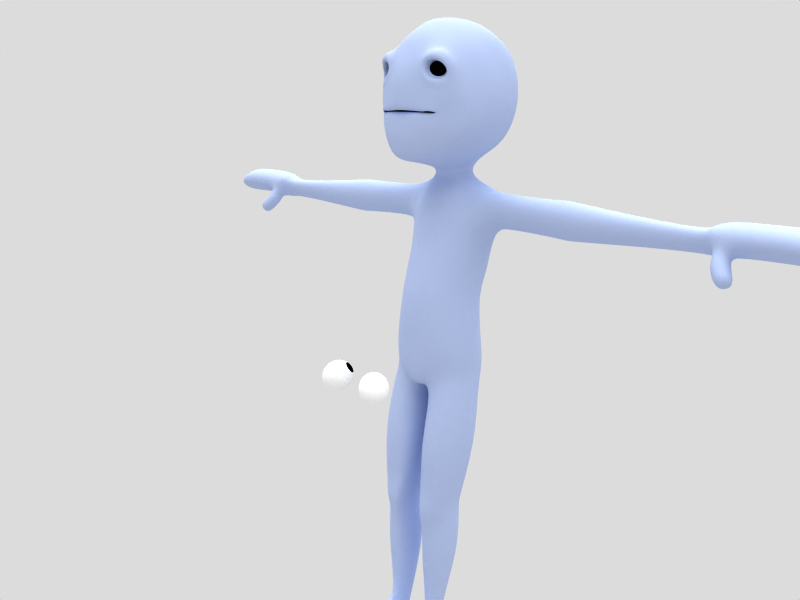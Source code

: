 # Source: Lolman.blend  (saved by Blender 2.42.0; exported with 4.5.12 LTS)
import bpy
from mathutils import Matrix  # noqa: F401  (used for matrix-valued properties, if any)

bpy.ops.wm.read_factory_settings(use_empty=True)
scene = bpy.context.scene
scene.name = 'Scene'

# ---- collections
col_collection_1 = bpy.data.collections.new('Collection 1'); scene.collection.children.link(col_collection_1)
col_collection_2 = bpy.data.collections.new('Collection 2'); scene.collection.children.link(col_collection_2)
col_collection_3 = bpy.data.collections.new('Collection 3'); scene.collection.children.link(col_collection_3)
col_collection_5 = bpy.data.collections.new('Collection 5'); scene.collection.children.link(col_collection_5)
col_collection_20 = bpy.data.collections.new('Collection 20'); scene.collection.children.link(col_collection_20)

# ---- materials (node trees are filled in below, after node groups)
mat_material = bpy.data.materials.new('Material')
mat_material.alpha_threshold = 0.0
mat_material.diffuse_color = (0.702, 0.7647, 0.9176, 1.0)
mat_material.roughness = 0.0
mat_material.specular_intensity = 0.0
mat_material.line_color = (0.0, 0.0, 0.0, 1.0)
mat_pupil = bpy.data.materials.new('Pupil')
mat_pupil.alpha_threshold = 0.0
mat_pupil.preview_render_type = 'FLAT'
mat_pupil.diffuse_color = (0.0, 0.0, 0.0, 1.0)
mat_pupil.roughness = 0.5
mat_pupil.specular_intensity = 0.0
mat_pupil.line_color = (0.0, 0.0, 0.0, 1.0)
mat_eye = bpy.data.materials.new('Eye')
mat_eye.alpha_threshold = 0.0
mat_eye.preview_render_type = 'FLAT'
mat_eye.diffuse_color = (1.0, 1.0, 1.0, 1.0)
mat_eye.roughness = 0.5
mat_eye.line_color = (0.0, 0.0, 0.0, 1.0)

# ---- material node trees

# ---- world
world_world = bpy.data.worlds.new('World'); scene.world = world_world
world_world.color = (0.8627, 0.8627, 0.8627)
world_world.use_sun_shadow = False
world_world.sun_shadow_jitter_overblur = 0.0
world_world.cycles.sampling_method = 'MANUAL'
world_world.cycles.sample_map_resolution = 256

# ---- cameras
cam_camera_001 = bpy.data.cameras.new('Camera.001')
cam_camera_001.passepartout_alpha = 0.2
cam_camera_001.clip_end = 100.0
cam_camera_001.lens = 35.0
cam_camera_001.show_passepartout = False
cam_camera_001.show_safe_areas = True
cam_camera_001.dof.focus_distance = 0.0
cam_camera_001.dof.aperture_fstop = 128.0

# ---- lights
light_lamp = bpy.data.lights.new('Lamp', 'SUN')
light_lamp.transmission_factor = 0.0
light_lamp.angle = 1.571
light_lamp.energy = 1.473
light_lamp.shadow_buffer_clip_start = 0.5
light_lamp.shadow_soft_size = 1.0
light_lamp.shadow_cascade_max_distance = 1000.0
light_lamp.cycles.use_multiple_importance_sampling = False
light_lamp_001 = bpy.data.lights.new('Lamp.001', 'SUN')
light_lamp_001.transmission_factor = 0.0
light_lamp_001.angle = 1.571
light_lamp_001.energy = 0.5348
light_lamp_001.shadow_buffer_clip_start = 0.5
light_lamp_001.shadow_soft_size = 1.0
light_lamp_001.shadow_cascade_max_distance = 1000.0
light_lamp_001.cycles.use_multiple_importance_sampling = False
light_lamp_002 = bpy.data.lights.new('Lamp.002', 'POINT')
light_lamp_002.transmission_factor = 0.0
light_lamp_002.energy = 76.35
light_lamp_002.shadow_buffer_clip_start = 0.5
light_lamp_002.shadow_soft_size = 1.0
light_lamp_002.shadow_maximum_resolution = 0.006
light_lamp_002.use_absolute_resolution = True
light_lamp_002.cycles.use_multiple_importance_sampling = False

# ---- meshes
me_plane = bpy.data.meshes.new('Plane')
me_plane.from_pydata([(0.8065, -0.3417, 0.3146), (-0.8065, -0.3417, 0.3146), (0.9221, -0.3059, 0.2652), (-0.9221, -0.3059, 0.2652), (0.0, -0.3241, 0.4234), (1.717, -0.3738, -0.2318), (-1.717, -0.3738, -0.2318), (0.0, -0.3158, 0.6344), (0.9356, -1.442, 0.1694), (-0.9356, -1.442, 0.1694), (0.0, -1.434, 0.3987), (0.7441, 0.8357, 0.3582), (-0.7441, 0.8357, 0.3582), (2.174, -0.08024, -0.7511), (-2.174, -0.08024, -0.7511), (0.0, 0.831, 0.7119), (0.0, -1.837, 0.2841), (0.8815, -1.864, 0.07629), (-0.8815, -1.864, 0.07629), (0.7144, 1.593, 0.3146), (-0.7144, 1.593, 0.3146), (2.443, 0.06515, -1.29), (-2.443, 0.06515, -1.29), (0.0, 1.567, 0.5382), (0.8076, -2.443, -0.145), (-0.8076, -2.443, -0.145), (0.0, -2.584, 0.07552), (2.794, 0.0846, -1.906), (-2.794, 0.0846, -1.906), (0.9698, 2.512, -0.08423), (-0.9698, 2.512, -0.08423), (0.0, 2.576, 0.09754), (1.423, -0.401, 0.07426), (-1.423, -0.401, 0.07426), (1.88, 0.3722, -0.2561), (-1.88, 0.3722, -0.2561), (2.236, 0.5554, -0.6006), (-2.236, 0.5554, -0.6006), (2.231, 1.578, -1.038), (-2.231, 1.578, -1.038), (1.304, -0.3335, 0.002711), (-1.304, -0.3335, 0.002711), (1.756, -0.8273, -0.3449), (-1.756, -0.8273, -0.3449), (2.06, -1.051, -0.6864), (-2.06, -1.051, -0.6864), (2.316, -1.503, -1.218), (-2.316, -1.503, -1.218), (0.9769, -2.48, -1.18), (-0.9769, -2.48, -1.18), (0.0, -2.562, -0.926), (0.6731, 3.188, -0.3618), (-0.6731, 3.188, -0.3618), (0.0, 3.206, -0.2923), (2.347, 1.971, -1.671), (-2.347, 1.971, -1.671), (2.967, 0.341, -2.429), (-2.967, 0.341, -2.429), (2.312, -1.599, -1.839), (-2.312, -1.599, -1.839), (0.608, -2.594, -2.737), (-0.608, -2.594, -2.737), (0.0, -2.717, -2.668), (0.5334, 3.929, -1.336), (-0.5334, 3.929, -1.336), (0.0, 3.963, -1.206), (2.515, 2.362, -2.298), (-2.515, 2.362, -2.298), (3.17, 0.4077, -3.343), (-3.17, 0.4077, -3.343), (2.385, -1.793, -2.884), (-2.385, -1.793, -2.884), (1.115, -0.3714, 0.1945), (-1.115, -0.3714, 0.1945), (1.316, 0.6262, 0.1487), (-1.316, 0.6262, 0.1487), (1.259, 0.6278, 0.2441), (-1.259, 0.6278, 0.2441), (1.769, 2.476, -0.6397), (-1.769, 2.476, -0.6397), (1.668, 2.763, -0.9205), (-1.668, 2.763, -0.9205), (1.627, 3.333, -1.765), (-1.627, 3.333, -1.765), (1.127, 1.586, -0.05245), (-1.127, 1.586, -0.05245), (1.228, 1.931, -0.281), (-1.228, 1.931, -0.281), (1.697, 1.248, -0.4671), (-1.697, 1.248, -0.4671), (1.792, 1.572, -0.6582), (-1.792, 1.572, -0.6582), (1.376, 1.227, -0.1362), (-1.376, 1.227, -0.1362), (1.548, 1.916, -0.5001), (-1.548, 1.916, -0.5001), (1.306, 1.933, 0.2836), (-1.306, 1.933, 0.2836), (1.024, 1.56, 0.1827), (-1.024, 1.56, 0.1827), (1.924, 1.142, -0.382), (-1.924, 1.142, -0.382), (2.028, 1.513, -0.331), (-2.028, 1.513, -0.331), (1.381, 1.01, 0.145), (-1.381, 1.01, 0.145), (1.903, 1.818, 0.1431), (-1.903, 1.818, 0.1431), (1.139, 2.199, 0.3267), (-1.139, 2.199, 0.3267), (0.8693, 1.576, 0.2487), (-0.8693, 1.576, 0.2487), (2.043, 0.9549, -0.4424), (-2.043, 0.9549, -0.4424), (2.201, 1.568, -0.6602), (-2.201, 1.568, -0.6602), (1.362, 0.8985, 0.2766), (-1.362, 0.8985, 0.2766), (1.836, 2.487, -0.1769), (-1.836, 2.487, -0.1769), (0.9891, -2.278, -3.812), (-0.9891, -2.278, -3.812), (0.8632, 4.245, -3.092), (-0.8632, 4.245, -3.092), (0.0, 4.271, -2.644), (2.631, 2.788, -3.778), (-2.631, 2.788, -3.778), (2.919, 0.6801, -4.313), (-2.919, 0.6801, -4.313), (2.385, -1.502, -4.031), (-2.385, -1.502, -4.031), (1.927, 3.758, -3.43), (-1.927, 3.758, -3.43), (0.6878, -1.899, -5.035), (-0.6878, -1.899, -5.035), (0.0, -2.026, -5.274), (0.6941, 3.856, -4.137), (-0.6941, 3.856, -4.137), (0.0, 3.81, -4.541), (2.077, 2.553, -5.517), (-2.077, 2.553, -5.517), (2.333, 0.7633, -5.872), (-2.333, 0.7633, -5.872), (1.826, -1.111, -5.663), (-1.826, -1.111, -5.663), (1.514, 3.358, -4.862), (-1.514, 3.358, -4.862), (0.0, 2.327, -6.685), (0.0, 0.462, -6.926), (0.0, -1.563, -6.377), (0.0, 3.331, -5.682), (0.9054, -0.9655, -4.188), (-0.9054, -0.9655, -4.188), (0.0, -0.9886, -4.026), (0.824, -0.6139, -4.21), (-0.824, -0.6139, -4.21), (0.0, -0.6627, -3.9), (1.662, -0.9019, -4.546), (-1.662, -0.9019, -4.546), (1.569, -0.5762, -4.425), (-1.569, -0.5762, -4.425), (1.298, -0.9709, -4.456), (-1.298, -0.9709, -4.456), (1.173, -0.6, -4.318), (-1.173, -0.6, -4.318), (0.0, -0.6444, -1.8), (0.9221, -0.6261, -1.958), (-0.9221, -0.6261, -1.958), (0.7448, 0.1993, -1.902), (-0.7448, 0.1993, -1.902), (0.0, 0.07904, -1.684), (1.711, -0.221, -2.455), (-1.711, -0.221, -2.455), (1.532, 0.1265, -2.211), (-1.532, 0.1265, -2.211), (1.327, -0.4332, -2.221), (-1.327, -0.4332, -2.221), (1.156, 0.1832, -2.013), (-1.156, 0.1832, -2.013), (0.9291, -1.05, 0.2154), (-0.9291, -1.05, 0.2154), (0.0, -1.055, 0.4106), (0.7804, 0.01613, 0.3373), (-0.7804, 0.01613, 0.3373), (1.904, -0.2273, -0.5019), (-1.904, -0.2273, -0.5019), (0.0, 0.07381, 0.6747), (1.603, -0.07844, -0.09752), (-1.603, -0.07844, -0.09752), (1.55, -0.6381, -0.1781), (-1.55, -0.6381, -0.1781), (1.226, 0.004253, 0.1707), (-1.226, 0.004253, 0.1707), (0.0, -0.3241, 0.06768), (0.9221, -0.3059, -0.09055), (-0.9221, -0.3059, -0.09055), (0.7945, -0.3082, -0.04004), (-0.7945, -0.3082, -0.04004), (0.0, -0.3057, 0.2635), (1.711, -0.221, -0.5876), (-1.711, -0.221, -0.5876), (1.452, -0.03831, -0.2914), (-1.452, -0.03831, -0.2914), (1.304, -0.3335, -0.353), (-1.304, -0.3335, -0.353), (1.119, -0.3356, -0.1588), (-1.119, -0.3356, -0.1588), (0.5427, -3.009, -3.182), (-0.5427, -3.009, -3.182), (0.0, -3.069, -3.13), (0.7828, -2.91, -3.758), (-0.7828, -2.91, -3.758), (0.6701, -2.808, -4.158), (-0.6701, -2.808, -4.158), (0.0, -2.826, -4.341), (0.7841, -2.395, -3.272), (-0.7841, -2.395, -3.272), (0.0, 4.117, -1.925), (0.6983, 4.087, -2.214), (-0.6983, 4.087, -2.214), (2.573, 2.575, -3.038), (-2.573, 2.575, -3.038), (3.045, 0.5439, -3.828), (-3.045, 0.5439, -3.828), (2.385, -1.648, -3.457), (-2.385, -1.648, -3.457), (1.777, 3.546, -2.597), (-1.777, 3.546, -2.597), (0.7018, -2.956, -3.436), (-0.7018, -2.956, -3.436), (0.7304, -3.783, -2.536), (-0.7304, -3.783, -2.536), (0.0, -3.759, -2.507), (1.834, -3.162, -4.12), (-1.834, -3.162, -4.12), (1.322, -3.506, -4.987), (-1.322, -3.506, -4.987), (0.0, -3.177, -5.058), (1.488, -3.767, -3.22), (-1.488, -3.767, -3.22), (0.7954, -4.895, -2.288), (-0.7954, -4.895, -2.288), (0.0, -4.794, -2.116), (1.355, -4.827, -2.738), (-1.355, -4.827, -2.738), (1.787, -4.598, -5.278), (-1.787, -4.598, -5.278), (1.739, -4.702, -2.979), (-1.739, -4.702, -2.979), (0.9676, -4.57, -5.644), (-0.9676, -4.57, -5.644), (0.0, -4.912, -5.671), (1.07, -5.495, -5.596), (-1.07, -5.495, -5.596), (0.0, -5.764, -5.711), (2.08, -5.489, -5.126), (-2.08, -5.489, -5.126), (1.407, -5.864, -2.721), (-1.407, -5.864, -2.721), (1.879, -5.567, -3.175), (-1.879, -5.567, -3.175), (0.687, -5.86, -2.132), (-0.687, -5.86, -2.132), (0.0, -5.847, -1.972), (0.0, -6.653, -5.603), (0.7848, -6.507, -5.466), (-0.7848, -6.507, -5.466), (1.78, -6.453, -5.293), (-1.78, -6.453, -5.293), (1.743, -6.674, -3.075), (-1.743, -6.674, -3.075), (1.352, -6.688, -2.601), (-1.352, -6.688, -2.601), (0.0, -6.8, -1.887), (0.7095, -6.728, -1.917), (-0.7095, -6.728, -1.917), (2.287, -6.007, -4.326), (-2.287, -6.007, -4.326), (2.064, -6.682, -4.242), (-2.064, -6.682, -4.242), (2.655, -3.607, -4.125), (-2.655, -3.607, -4.125), (2.577, -3.773, -4.74), (-2.577, -3.773, -4.74), (2.577, -3.863, -3.435), (-2.577, -3.863, -3.435), (2.732, -4.537, -5.0), (-2.732, -4.537, -5.0), (2.73, -4.612, -3.392), (-2.73, -4.612, -3.392), (2.879, -5.104, -4.91), (-2.879, -5.104, -4.91), (2.874, -5.257, -3.885), (-2.874, -5.257, -3.885), (2.889, -5.255, -4.413), (-2.889, -5.255, -4.413), (5.768, -3.817, -4.744), (-5.768, -3.817, -4.744), (5.866, -3.626, -4.133), (-5.866, -3.626, -4.133), (5.809, -3.977, -3.482), (-5.809, -3.977, -3.482), (5.927, -4.586, -5.018), (-5.927, -4.586, -5.018), (5.96, -4.702, -3.424), (-5.96, -4.702, -3.424), (6.075, -5.177, -4.929), (-6.075, -5.177, -4.929), (6.088, -5.447, -3.94), (-6.088, -5.447, -3.94), (6.064, -5.367, -4.435), (-6.064, -5.367, -4.435), (6.27, -3.578, -4.126), (-6.27, -3.578, -4.126), (6.167, -3.779, -4.769), (-6.167, -3.779, -4.769), (6.235, -4.026, -3.519), (-6.235, -4.026, -3.519), (6.334, -4.587, -5.057), (-6.334, -4.587, -5.057), (6.436, -4.68, -3.475), (-6.436, -4.68, -3.475), (6.49, -5.208, -4.964), (-6.49, -5.208, -4.964), (6.504, -5.491, -3.924), (-6.504, -5.491, -3.924), (6.478, -5.407, -4.444), (-6.478, -5.407, -4.444), (6.556, -3.806, -4.763), (-6.556, -3.806, -4.763), (6.658, -3.607, -4.128), (-6.658, -3.607, -4.128), (6.61, -3.979, -3.527), (-6.61, -3.979, -3.527), (6.721, -4.604, -5.047), (-6.721, -4.604, -5.047), (6.755, -4.724, -3.391), (-6.755, -4.724, -3.391), (6.875, -5.218, -4.955), (-6.875, -5.218, -4.955), (6.889, -5.498, -3.928), (-6.889, -5.498, -3.928), (6.863, -5.415, -4.442), (-6.863, -5.415, -4.442), (10.22, -3.996, -4.172), (-10.22, -3.996, -4.172), (10.15, -4.128, -4.593), (-10.15, -4.128, -4.593), (10.17, -4.189, -3.694), (-10.17, -4.189, -3.694), (10.26, -4.657, -4.781), (-10.26, -4.657, -4.781), (10.29, -4.737, -3.683), (-10.29, -4.737, -3.683), (10.37, -5.064, -4.72), (-10.37, -5.064, -4.72), (10.37, -5.25, -4.039), (-10.37, -5.25, -4.039), (10.36, -5.195, -4.38), (-10.36, -5.195, -4.38), (12.93, -4.273, -4.518), (-12.93, -4.273, -4.518), (12.98, -4.17, -4.191), (-12.98, -4.17, -4.191), (12.95, -4.321, -3.82), (-12.95, -4.321, -3.82), (13.02, -4.684, -4.664), (-13.02, -4.684, -4.664), (13.03, -4.746, -3.812), (-13.03, -4.746, -3.812), (13.1, -5.0, -4.617), (-13.1, -5.0, -4.617), (13.1, -5.143, -4.088), (-13.1, -5.143, -4.088), (13.09, -5.101, -4.353), (-13.09, -5.101, -4.353), (13.2, -3.847, -4.088), (-13.2, -3.847, -4.088), (13.11, -4.054, -4.916), (-13.11, -4.054, -4.916), (13.13, -4.127, -3.15), (-13.13, -4.127, -3.15), (13.24, -4.686, -5.286), (-13.24, -4.686, -5.286), (13.44, -4.76, -3.21), (-13.44, -4.76, -3.21), (13.36, -5.172, -5.166), (-13.36, -5.172, -5.166), (13.51, -5.17, -3.814), (-13.51, -5.17, -3.814), (13.36, -5.328, -4.498), (-13.36, -5.328, -4.498), (13.81, -4.006, -4.916), (-13.81, -4.006, -4.916), (13.91, -3.593, -4.083), (-13.91, -3.593, -4.083), (13.83, -4.093, -3.149), (-13.83, -4.093, -3.149), (13.94, -4.653, -5.286), (-13.94, -4.653, -5.286), (14.12, -4.776, -3.192), (-14.12, -4.776, -3.192), (14.06, -5.139, -5.166), (-14.06, -5.139, -5.166), (14.11, -5.103, -3.984), (-14.11, -5.103, -3.984), (14.09, -5.116, -4.517), (-14.09, -5.116, -4.517), (16.58, -3.609, -4.088), (-16.58, -3.609, -4.088), (16.53, -3.856, -5.014), (-16.53, -3.856, -5.014), (16.54, -4.027, -3.152), (-16.54, -4.027, -3.152), (16.61, -4.654, -5.291), (-16.61, -4.654, -5.291), (16.61, -4.742, -3.133), (-16.61, -4.742, -3.133), (16.66, -5.141, -5.17), (-16.66, -5.141, -5.17), (16.62, -4.992, -3.813), (-16.62, -4.992, -3.813), (16.62, -5.125, -4.524), (-16.62, -5.125, -4.524), (17.73, -4.075, -4.874), (-17.73, -4.075, -4.874), (17.77, -3.895, -4.128), (-17.77, -3.895, -4.128), (17.6, -4.402, -3.283), (-17.6, -4.402, -3.283), (17.67, -4.689, -5.078), (-17.67, -4.689, -5.078), (17.66, -4.792, -3.233), (-17.66, -4.792, -3.233), (17.67, -5.11, -4.962), (-17.67, -5.11, -4.962), (17.75, -5.27, -4.007), (-17.75, -5.27, -4.007), (17.74, -5.128, -4.645), (-17.74, -5.128, -4.645), (14.19, -5.467, -3.844), (-14.19, -5.467, -3.844), (14.18, -5.104, -2.934), (-14.18, -5.104, -2.934), (13.55, -5.702, -3.606), (-13.55, -5.702, -3.606), (13.41, -5.269, -2.902), (-13.41, -5.269, -2.902), (13.59, -5.665, -2.683), (-13.59, -5.665, -2.683), (13.77, -6.063, -3.401), (-13.77, -6.063, -3.401), (14.31, -5.365, -2.753), (-14.31, -5.365, -2.753), (14.34, -5.716, -3.669), (-14.34, -5.716, -3.669), (14.62, -6.21, -3.336), (-14.62, -6.21, -3.336), (14.59, -5.902, -2.534), (-14.59, -5.902, -2.534), (14.12, -6.514, -3.101), (-14.12, -6.514, -3.101), (13.96, -6.165, -2.473), (-13.96, -6.165, -2.473), (0.0, -7.868, -5.322), (0.7005, -7.714, -5.32), (-0.7005, -7.714, -5.32), (1.794, -7.654, -5.201), (-1.794, -7.654, -5.201), (1.739, -7.768, -3.097), (-1.739, -7.768, -3.097), (1.349, -7.804, -2.43), (-1.349, -7.804, -2.43), (0.0, -7.95, -1.555), (0.8653, -7.957, -1.814), (-0.8653, -7.957, -1.814), (1.995, -7.674, -4.098), (-1.995, -7.674, -4.098), (0.0, -9.052, -5.325), (0.2928, -8.895, -5.297), (-0.2928, -8.895, -5.297), (1.166, -8.904, -5.17), (-1.166, -8.904, -5.17), (1.776, -8.968, -3.098), (-1.776, -8.968, -3.098), (1.498, -9.197, -2.373), (-1.498, -9.197, -2.373), (0.0, -9.424, -1.366), (0.8963, -9.339, -1.604), (-0.8963, -9.339, -1.604), (2.072, -8.845, -4.076), (-2.072, -8.845, -4.076), (1.921, -11.38, -5.036), (-1.921, -11.38, -5.036), (2.167, -11.59, -3.155), (-2.167, -11.59, -3.155), (1.791, -11.64, -2.44), (-1.791, -11.64, -2.44), (0.0, -12.09, -1.666), (0.9571, -11.79, -1.907), (-0.9571, -11.79, -1.907), (2.327, -11.4, -4.13), (-2.327, -11.4, -4.13), (0.0, -12.65, -6.006), (1.155, -12.25, -5.994), (-1.155, -12.25, -5.994), (0.0, -12.91, -1.868), (0.518, -12.97, -2.037), (-0.518, -12.97, -2.037), (1.417, -12.77, -5.606), (-1.417, -12.77, -5.606), (2.06, -12.67, -4.962), (-2.06, -12.67, -4.962), (2.216, -12.53, -3.587), (-2.216, -12.53, -3.587), (1.853, -12.68, -2.953), (-1.853, -12.68, -2.953), (1.372, -12.91, -2.606), (-1.372, -12.91, -2.606), (2.279, -12.45, -4.288), (-2.279, -12.45, -4.288), (0.0, -13.09, -5.365), (0.5142, -13.11, -5.628), (-0.5142, -13.11, -5.628), (0.0, -13.7, -2.216), (0.4329, -13.47, -2.291), (-0.4329, -13.47, -2.291), (0.0, -13.45, -3.981), (0.09961, -13.6, -4.056), (-0.09961, -13.6, -4.056), (1.545, -13.6, -5.228), (-1.545, -13.6, -5.228), (2.106, -13.51, -4.819), (-2.106, -13.51, -4.819), (2.246, -13.27, -3.426), (-2.246, -13.27, -3.426), (1.939, -13.43, -2.782), (-1.939, -13.43, -2.782), (1.264, -13.67, -2.4), (-1.264, -13.67, -2.4), (2.325, -13.25, -4.169), (-2.325, -13.25, -4.169), (0.5677, -14.18, -2.532), (-0.5677, -14.18, -2.532), (0.5477, -14.08, -5.224), (-0.5477, -14.08, -5.224), (0.1011, -14.26, -3.888), (-0.1011, -14.26, -3.888), (1.981, -16.31, -5.06), (-1.981, -16.31, -5.06), (2.52, -16.36, -4.505), (-2.52, -16.36, -4.505), (2.57, -16.26, -3.072), (-2.57, -16.26, -3.072), (1.912, -16.37, -2.146), (-1.912, -16.37, -2.146), (0.7766, -16.52, -2.083), (-0.7766, -16.52, -2.083), (2.597, -16.18, -3.783), (-2.597, -16.18, -3.783), (0.2284, -16.73, -2.875), (-0.2284, -16.73, -2.875), (0.5503, -16.62, -5.153), (-0.5503, -16.62, -5.153), (0.1263, -16.53, -4.062), (-0.1263, -16.53, -4.062), (1.319, -19.58, -4.768), (-1.319, -19.58, -4.768), (1.913, -19.51, -4.42), (-1.913, -19.51, -4.42), (1.988, -19.45, -3.072), (-1.988, -19.45, -3.072), (1.713, -19.37, -2.553), (-1.713, -19.37, -2.553), (1.13, -19.09, -2.497), (-1.13, -19.09, -2.497), (2.127, -19.41, -3.831), (-2.127, -19.41, -3.831), (0.4419, -19.25, -2.593), (-0.4419, -19.25, -2.593), (0.7312, -19.61, -4.887), (-0.7312, -19.61, -4.887), (0.4885, -19.55, -3.826), (-0.4885, -19.55, -3.826), (1.299, -19.89, -4.751), (-1.299, -19.89, -4.751), (1.894, -19.98, -4.542), (-1.894, -19.98, -4.542), (2.03, -19.98, -3.314), (-2.03, -19.98, -3.314), (1.628, -20.1, -2.504), (-1.628, -20.1, -2.504), (1.193, -20.02, -2.314), (-1.193, -20.02, -2.314), (2.087, -19.87, -3.914), (-2.087, -19.87, -3.914), (0.6489, -20.25, -2.421), (-0.6489, -20.25, -2.421), (0.8714, -20.04, -4.784), (-0.8714, -20.04, -4.784), (0.5368, -20.08, -3.739), (-0.5368, -20.08, -3.739), (1.894, -20.39, -4.588), (-1.894, -20.39, -4.588), (1.299, -20.3, -4.797), (-1.299, -20.3, -4.797), (1.612, -20.72, -2.952), (-1.612, -20.72, -2.952), (2.031, -20.4, -3.37), (-2.031, -20.4, -3.37), (1.142, -20.97, -2.666), (-1.142, -20.97, -2.666), (2.087, -20.26, -3.976), (-2.087, -20.26, -3.976), (0.7385, -20.75, -2.771), (-0.7385, -20.75, -2.771), (0.8536, -20.45, -4.825), (-0.8536, -20.45, -4.825), (0.4608, -20.42, -3.756), (-0.4608, -20.42, -3.756), (1.982, -22.56, -4.743), (-1.982, -22.56, -4.743), (1.425, -22.46, -5.112), (-1.425, -22.46, -5.112), (1.716, -22.74, -3.077), (-1.716, -22.74, -3.077), (2.026, -22.64, -3.423), (-2.026, -22.64, -3.423), (1.329, -22.73, -2.936), (-1.329, -22.73, -2.936), (2.08, -22.57, -3.938), (-2.08, -22.57, -3.938), (0.7048, -22.93, -2.994), (-0.7048, -22.93, -2.994), (0.5866, -22.63, -4.94), (-0.5866, -22.63, -4.94), (0.2287, -22.59, -3.977), (-0.2287, -22.59, -3.977), (1.29, -26.89, -4.501), (-1.29, -26.89, -4.501), (1.548, -26.9, -4.435), (-1.548, -26.9, -4.435), (1.695, -26.92, -4.018), (-1.695, -26.92, -4.018), (1.658, -26.94, -3.728), (-1.658, -26.94, -3.728), (1.284, -26.25, -2.795), (-1.284, -26.25, -2.795), (1.637, -26.91, -4.275), (-1.637, -26.91, -4.275), (0.6973, -26.73, -3.686), (-0.6973, -26.73, -3.686), (0.9913, -26.94, -4.479), (-0.9913, -26.94, -4.479), (0.8699, -26.94, -4.221), (-0.8699, -26.94, -4.221), (2.008, -26.72, -2.673), (-2.008, -26.72, -2.673), (1.239, -26.24, -1.988), (-1.239, -26.24, -1.988), (0.5645, -26.56, -2.781), (-0.5645, -26.56, -2.781), (1.297, -26.68, -0.2709), (-1.297, -26.68, -0.2709), (2.052, -27.08, -0.856), (-2.052, -27.08, -0.856), (0.6459, -26.93, -0.909), (-0.6459, -26.93, -0.909), (1.3, -27.09, 0.541), (-1.3, -27.09, 0.541), (1.789, -27.24, 0.4041), (-1.789, -27.24, 0.4041), (0.9094, -27.14, 0.3082), (-0.9094, -27.14, 0.3082), (1.276, -27.75, 0.6165), (-1.276, -27.75, 0.6165), (1.883, -27.74, 0.4918), (-1.883, -27.74, 0.4918), (0.8541, -27.75, 0.4286), (-0.8541, -27.75, 0.4286), (2.101, -27.74, -0.9422), (-2.101, -27.74, -0.9422), (1.226, -27.75, -0.8205), (-1.226, -27.75, -0.8205), (0.4728, -27.76, -0.9931), (-0.4728, -27.76, -0.9931), (1.226, -27.75, -2.603), (-1.226, -27.75, -2.603), (2.101, -27.74, -2.724), (-2.101, -27.74, -2.724), (0.4728, -27.76, -2.775), (-0.4728, -27.76, -2.775), (1.671, -27.71, -3.616), (-1.671, -27.71, -3.616), (1.251, -27.73, -3.639), (-1.251, -27.73, -3.639), (0.9008, -27.74, -3.76), (-0.9008, -27.74, -3.76), (1.598, -27.71, -4.018), (-1.598, -27.71, -4.018), (1.258, -27.73, -4.032), (-1.258, -27.73, -4.032), (0.9496, -27.72, -4.059), (-0.9496, -27.72, -4.059), (1.59, -27.7, -4.296), (-1.59, -27.7, -4.296), (1.251, -27.73, -4.331), (-1.251, -27.73, -4.331), (0.9615, -27.71, -4.335), (-0.9615, -27.71, -4.335), (1.559, -27.7, -4.502), (-1.559, -27.7, -4.502), (1.267, -27.72, -4.565), (-1.267, -27.72, -4.565), (0.9903, -27.71, -4.534), (-0.9903, -27.71, -4.534), (1.966, -27.59, 0.4963), (-1.966, -27.59, 0.4963), (1.264, -27.62, 0.8168), (-1.264, -27.62, 0.8168), (0.8238, -27.67, 0.4786), (-0.8238, -27.67, 0.4786), (2.101, -27.63, -2.72), (-2.101, -27.63, -2.72), (1.77, -27.58, -3.668), (-1.77, -27.58, -3.668), (2.466, -27.61, -0.9733), (-2.466, -27.61, -0.9733), (0.3773, -27.65, -1.039), (-0.3773, -27.65, -1.039), (0.4728, -27.64, -2.771), (-0.4728, -27.64, -2.771), (0.9008, -27.62, -3.761), (-0.9008, -27.62, -3.761), (1.699, -27.57, -4.028), (-1.699, -27.57, -4.028), (1.721, -27.59, -4.279), (-1.721, -27.59, -4.279), (1.657, -27.58, -4.553), (-1.657, -27.58, -4.553), (1.297, -27.56, -4.701), (-1.297, -27.56, -4.701), (0.8065, -27.58, -4.087), (-0.8065, -27.58, -4.087), (0.8624, -27.61, -4.413), (-0.8624, -27.61, -4.413), (0.9769, -27.56, -4.615), (-0.9769, -27.56, -4.615), (1.903, -27.41, 0.4728), (-1.903, -27.41, 0.4728), (1.263, -27.44, 0.7579), (-1.263, -27.44, 0.7579), (0.8328, -27.47, 0.4467), (-0.8328, -27.47, 0.4467), (2.291, -27.44, -2.754), (-2.291, -27.44, -2.754), (1.818, -27.32, -3.678), (-1.818, -27.32, -3.678), (2.409, -27.33, -0.9772), (-2.409, -27.33, -0.9772), (0.3786, -27.44, -1.009), (-0.3786, -27.44, -1.009), (0.188, -27.37, -2.751), (-0.188, -27.37, -2.751), (0.7524, -27.34, -3.774), (-0.7524, -27.34, -3.774), (1.708, -27.27, -4.036), (-1.708, -27.27, -4.036), (1.724, -27.27, -4.311), (-1.724, -27.27, -4.311), (1.639, -27.29, -4.58), (-1.639, -27.29, -4.58), (1.299, -27.23, -4.682), (-1.299, -27.23, -4.682), (0.7897, -27.29, -4.149), (-0.7897, -27.29, -4.149), (0.8753, -27.26, -4.455), (-0.8753, -27.26, -4.455), (1.004, -27.24, -4.613), (-1.004, -27.24, -4.613), (1.101, -25.73, -4.355), (-1.101, -25.73, -4.355), (1.443, -25.74, -4.308), (-1.443, -25.74, -4.308), (1.579, -25.77, -3.903), (-1.579, -25.77, -3.903), (1.509, -25.8, -3.647), (-1.509, -25.8, -3.647), (1.164, -25.78, -3.573), (-1.164, -25.78, -3.573), (1.582, -25.78, -4.133), (-1.582, -25.78, -4.133), (0.749, -25.59, -3.715), (-0.749, -25.59, -3.715), (0.7418, -25.76, -4.414), (-0.7418, -25.76, -4.414), (0.6414, -25.78, -4.256), (-0.6414, -25.78, -4.256), (2.03, -26.9, -1.765), (1.268, -26.46, -1.129), (0.6052, -26.75, -1.845), (2.101, -27.74, -1.833), (1.226, -27.75, -1.712), (0.4728, -27.76, -1.884), (2.284, -27.62, -1.847), (0.425, -27.64, -1.905), (2.35, -27.38, -1.866), (0.2833, -27.4, -1.88), (-2.03, -26.9, -1.765), (-1.268, -26.46, -1.129), (-0.6052, -26.75, -1.845), (-2.101, -27.74, -1.833), (-1.226, -27.75, -1.712), (-0.4728, -27.76, -1.884), (-2.284, -27.62, -1.847), (-0.425, -27.64, -1.905), (-2.35, -27.38, -1.866), (-0.2833, -27.4, -1.88), (15.17, -3.931, -4.965), (15.24, -3.601, -4.085), (15.19, -4.06, -3.151), (15.27, -4.653, -5.289), (15.37, -4.759, -3.163), (15.36, -5.14, -5.168), (15.37, -5.047, -3.899), (15.36, -5.12, -4.52), (-15.17, -3.931, -4.965), (-15.24, -3.601, -4.085), (-15.19, -4.06, -3.151), (-15.27, -4.653, -5.289), (-15.37, -4.759, -3.163), (-15.36, -5.14, -5.168), (-15.37, -5.047, -3.899), (-15.36, -5.12, -4.52), (1.95, -3.64, -4.864), (2.245, -3.385, -4.123), (2.032, -3.815, -3.327), (2.26, -4.568, -5.139), (2.234, -4.657, -3.185), (2.48, -5.297, -5.018), (2.377, -5.412, -3.53), (2.588, -5.631, -4.37), (-1.95, -3.64, -4.864), (-2.245, -3.385, -4.123), (-2.032, -3.815, -3.327), (-2.26, -4.568, -5.139), (-2.234, -4.657, -3.185), (-2.48, -5.297, -5.018), (-2.377, -5.412, -3.53), (-2.588, -5.631, -4.37)], [], [(10, 8, 17, 16), (18, 9, 10, 16), (15, 23, 19, 11), (20, 23, 15, 12), (16, 17, 24, 26), (25, 18, 16, 26), (23, 31, 29, 19), (30, 31, 23, 20), (13, 34, 36, 21), (37, 35, 14, 22), (21, 36, 38, 27), (39, 37, 22, 28), (13, 21, 44, 42), (45, 22, 14, 43), (42, 44, 17, 8), (18, 45, 43, 9), (21, 27, 46, 44), (47, 28, 22, 45), (44, 46, 24, 17), (25, 47, 45, 18), (26, 24, 48, 50), (49, 25, 26, 50), (29, 31, 53, 51), (53, 31, 30, 52), (27, 38, 54, 56), (55, 39, 28, 57), (46, 27, 56, 58), (57, 28, 47, 59), (24, 46, 58, 48), (59, 47, 25, 49), (50, 48, 60, 62), (61, 49, 50, 62), (51, 53, 65, 63), (65, 53, 52, 64), (56, 54, 66, 68), (67, 55, 57, 69), (58, 56, 68, 70), (69, 57, 59, 71), (48, 58, 70, 60), (71, 59, 49, 61), (34, 74, 76, 36), (77, 75, 35, 37), (74, 11, 19, 76), (20, 12, 75, 77), (38, 78, 80, 54), (81, 79, 39, 55), (78, 29, 51, 80), (52, 30, 79, 81), (54, 80, 82, 66), (83, 81, 55, 67), (80, 51, 63, 82), (64, 52, 81, 83), (96, 86, 84, 98), (85, 87, 97, 99), (100, 88, 90, 102), (91, 89, 101, 103), (98, 84, 92, 104), (93, 85, 99, 105), (104, 92, 88, 100), (89, 93, 105, 101), (106, 94, 86, 96), (87, 95, 107, 97), (102, 90, 94, 106), (95, 91, 103, 107), (29, 108, 110, 19), (111, 109, 30, 20), (108, 96, 98, 110), (99, 97, 109, 111), (36, 112, 114, 38), (115, 113, 37, 39), (112, 100, 102, 114), (103, 101, 113, 115), (19, 110, 116, 76), (117, 111, 20, 77), (110, 98, 104, 116), (105, 99, 111, 117), (76, 116, 112, 36), (113, 117, 77, 37), (116, 104, 100, 112), (101, 105, 117, 113), (78, 118, 108, 29), (109, 119, 79, 30), (118, 106, 96, 108), (97, 107, 119, 109), (38, 114, 118, 78), (119, 115, 39, 79), (114, 102, 106, 118), (107, 103, 115, 119), (122, 124, 138, 136), (138, 124, 123, 137), (127, 125, 139, 141), (140, 126, 128, 142), (129, 127, 141, 143), (142, 128, 130, 144), (120, 129, 143, 133), (144, 130, 121, 134), (131, 122, 136, 145), (137, 123, 132, 146), (125, 131, 145, 139), (146, 132, 126, 140), (141, 139, 147, 148), (147, 140, 142, 148), (143, 141, 148, 149), (148, 142, 144, 149), (139, 145, 150, 147), (150, 146, 140, 147), (138, 150, 145, 136), (146, 150, 138, 137), (133, 143, 149, 135), (149, 144, 134, 135), (151, 153, 156, 154), (156, 153, 152, 155), (151, 154, 163, 161), (164, 155, 152, 162), (157, 161, 163, 159), (164, 162, 158, 160), (165, 153, 151, 166), (152, 153, 165, 167), (168, 154, 156, 170), (156, 155, 169, 170), (171, 157, 159, 173), (160, 158, 172, 174), (166, 151, 161, 175), (162, 152, 167, 176), (175, 161, 157, 171), (158, 162, 176, 172), (177, 163, 154, 168), (155, 164, 178, 169), (173, 159, 163, 177), (164, 160, 174, 178), (2, 179, 181, 4), (181, 180, 3, 4), (179, 8, 10, 181), (10, 9, 180, 181), (11, 182, 186, 15), (186, 183, 12, 15), (182, 0, 7, 186), (7, 1, 183, 186), (32, 187, 184, 5), (185, 188, 33, 6), (187, 34, 13, 184), (14, 35, 188, 185), (5, 184, 189, 40), (190, 185, 6, 41), (184, 13, 42, 189), (43, 14, 185, 190), (40, 189, 179, 2), (180, 190, 41, 3), (189, 42, 8, 179), (9, 43, 190, 180), (72, 191, 187, 32), (188, 192, 73, 33), (191, 74, 34, 187), (35, 75, 192, 188), (0, 182, 191, 72), (192, 183, 1, 73), (182, 11, 74, 191), (75, 12, 183, 192), (4, 193, 194, 2), (195, 193, 4, 3), (193, 165, 166, 194), (167, 165, 193, 195), (0, 196, 198, 7), (198, 197, 1, 7), (196, 168, 170, 198), (170, 169, 197, 198), (5, 199, 201, 32), (202, 200, 6, 33), (199, 171, 173, 201), (174, 172, 200, 202), (2, 194, 203, 40), (204, 195, 3, 41), (194, 166, 175, 203), (176, 167, 195, 204), (40, 203, 199, 5), (200, 204, 41, 6), (203, 175, 171, 199), (172, 176, 204, 200), (168, 196, 205, 177), (206, 197, 169, 178), (196, 0, 72, 205), (73, 1, 197, 206), (32, 201, 205, 72), (206, 202, 33, 73), (201, 173, 177, 205), (178, 174, 202, 206), (62, 60, 207, 209), (208, 61, 62, 209), (120, 133, 212, 210), (213, 134, 121, 211), (133, 135, 214, 212), (214, 135, 134, 213), (65, 217, 218, 63), (219, 217, 65, 64), (217, 124, 122, 218), (123, 124, 217, 219), (66, 220, 222, 68), (223, 221, 67, 69), (220, 125, 127, 222), (128, 126, 221, 223), (68, 222, 224, 70), (225, 223, 69, 71), (222, 127, 129, 224), (130, 128, 223, 225), (70, 224, 215, 60), (216, 225, 71, 61), (224, 129, 120, 215), (121, 130, 225, 216), (63, 218, 226, 82), (227, 219, 64, 83), (218, 122, 131, 226), (132, 123, 219, 227), (82, 226, 220, 66), (221, 227, 83, 67), (226, 131, 125, 220), (126, 132, 227, 221), (60, 215, 228, 207), (229, 216, 61, 208), (215, 120, 210, 228), (211, 121, 216, 229), (209, 207, 230, 232), (231, 208, 209, 232), (210, 212, 235, 233), (236, 213, 211, 234), (212, 214, 237, 235), (237, 214, 213, 236), (228, 210, 233, 238), (234, 211, 229, 239), (207, 228, 238, 230), (239, 229, 208, 231), (232, 230, 240, 242), (241, 231, 232, 242), (230, 238, 243, 240), (244, 239, 231, 241), (238, 247, 243), (244, 248, 239), (235, 237, 251, 249), (251, 237, 236, 250), (235, 249, 245), (246, 250, 236), (249, 251, 254, 252), (254, 251, 250, 253), (245, 249, 252, 255), (253, 250, 246, 256), (243, 247, 259, 257), (260, 248, 244, 258), (242, 240, 261, 263), (262, 241, 242, 263), (240, 243, 257, 261), (258, 244, 241, 262), (252, 254, 264, 265), (264, 254, 253, 266), (255, 252, 265, 267), (266, 253, 256, 268), (257, 259, 269, 271), (270, 260, 258, 272), (263, 261, 274, 273), (275, 262, 263, 273), (261, 257, 271, 274), (272, 258, 262, 275), (259, 276, 278, 269), (279, 277, 260, 270), (276, 255, 267, 278), (268, 256, 277, 279), (280, 282, 296, 298), (297, 283, 281, 299), (284, 280, 298, 300), (299, 281, 285, 301), (282, 286, 302, 296), (303, 287, 283, 297), (288, 284, 300, 304), (301, 285, 289, 305), (286, 290, 306, 302), (307, 291, 287, 303), (292, 288, 304, 308), (305, 289, 293, 309), (290, 294, 310, 306), (311, 295, 291, 307), (294, 292, 308, 310), (309, 293, 295, 311), (298, 296, 314, 312), (315, 297, 299, 313), (300, 298, 312, 316), (313, 299, 301, 317), (296, 302, 318, 314), (319, 303, 297, 315), (304, 300, 316, 320), (317, 301, 305, 321), (302, 306, 322, 318), (323, 307, 303, 319), (308, 304, 320, 324), (321, 305, 309, 325), (306, 310, 326, 322), (327, 311, 307, 323), (310, 308, 324, 326), (325, 309, 311, 327), (312, 314, 328, 330), (329, 315, 313, 331), (316, 312, 330, 332), (331, 313, 317, 333), (314, 318, 334, 328), (335, 319, 315, 329), (320, 316, 332, 336), (333, 317, 321, 337), (318, 322, 338, 334), (339, 323, 319, 335), (324, 320, 336, 340), (337, 321, 325, 341), (322, 326, 342, 338), (343, 327, 323, 339), (326, 324, 340, 342), (341, 325, 327, 343), (330, 328, 346, 344), (347, 329, 331, 345), (332, 330, 344, 348), (345, 331, 333, 349), (328, 334, 350, 346), (351, 335, 329, 347), (336, 332, 348, 352), (349, 333, 337, 353), (334, 338, 354, 350), (355, 339, 335, 351), (340, 336, 352, 356), (353, 337, 341, 357), (338, 342, 358, 354), (359, 343, 339, 355), (342, 340, 356, 358), (357, 341, 343, 359), (344, 346, 360, 362), (361, 347, 345, 363), (348, 344, 362, 364), (363, 345, 349, 365), (346, 350, 366, 360), (367, 351, 347, 361), (352, 348, 364, 368), (365, 349, 353, 369), (350, 354, 370, 366), (371, 355, 351, 367), (356, 352, 368, 372), (369, 353, 357, 373), (354, 358, 374, 370), (375, 359, 355, 371), (358, 356, 372, 374), (373, 357, 359, 375), (362, 360, 378, 376), (379, 361, 363, 377), (364, 362, 376, 380), (377, 363, 365, 381), (360, 366, 382, 378), (383, 367, 361, 379), (368, 364, 380, 384), (381, 365, 369, 385), (366, 370, 386, 382), (387, 371, 367, 383), (372, 368, 384, 388), (385, 369, 373, 389), (370, 374, 390, 386), (391, 375, 371, 387), (374, 372, 388, 390), (389, 373, 375, 391), (376, 378, 392, 394), (393, 379, 377, 395), (380, 376, 394, 396), (395, 377, 381, 397), (378, 382, 398, 392), (399, 383, 379, 393), (384, 380, 396, 400), (397, 381, 385, 401), (382, 386, 402, 398), (403, 387, 383, 399), (386, 390, 406, 402), (407, 391, 387, 403), (390, 388, 404, 406), (405, 389, 391, 407), (408, 410, 424, 426), (425, 411, 409, 427), (412, 408, 426, 428), (427, 409, 413, 429), (410, 414, 430, 424), (431, 415, 411, 425), (416, 412, 428, 432), (429, 413, 417, 433), (414, 418, 434, 430), (435, 419, 415, 431), (420, 416, 432, 436), (433, 417, 421, 437), (418, 422, 438, 434), (439, 423, 419, 435), (422, 420, 436, 438), (437, 421, 423, 439), (426, 436, 432, 428), (433, 437, 427, 429), (424, 438, 436, 426), (437, 439, 425, 427), (424, 430, 434, 438), (435, 431, 425, 439), (404, 388, 444, 440), (445, 389, 405, 441), (400, 404, 440, 442), (441, 405, 401, 443), (384, 400, 442, 446), (443, 401, 385, 447), (388, 384, 446, 444), (447, 385, 389, 445), (444, 446, 448, 450), (449, 447, 445, 451), (446, 442, 452, 448), (453, 443, 447, 449), (442, 440, 454, 452), (455, 441, 443, 453), (440, 444, 450, 454), (451, 445, 441, 455), (454, 450, 460, 456), (461, 451, 455, 457), (452, 454, 456, 458), (457, 455, 453, 459), (448, 452, 458, 462), (459, 453, 449, 463), (450, 448, 462, 460), (463, 449, 451, 461), (460, 462, 458, 456), (459, 463, 461, 457), (265, 264, 464, 465), (464, 264, 266, 466), (267, 265, 465, 467), (466, 266, 268, 468), (271, 269, 469, 471), (470, 270, 272, 472), (273, 274, 474, 473), (475, 275, 273, 473), (274, 271, 471, 474), (472, 272, 275, 475), (278, 267, 467, 476), (468, 268, 279, 477), (269, 278, 476, 469), (477, 279, 270, 470), (465, 464, 478, 479), (478, 464, 466, 480), (467, 465, 479, 481), (480, 466, 468, 482), (471, 469, 483, 485), (484, 470, 472, 486), (473, 474, 488, 487), (489, 475, 473, 487), (474, 471, 485, 488), (486, 472, 475, 489), (476, 467, 481, 490), (482, 468, 477, 491), (469, 476, 490, 483), (491, 477, 470, 484), (485, 483, 494, 496), (495, 484, 486, 497), (487, 488, 499, 498), (500, 489, 487, 498), (488, 485, 496, 499), (497, 486, 489, 500), (490, 481, 492, 501), (493, 482, 491, 502), (483, 490, 501, 494), (502, 491, 484, 495), (498, 499, 507, 506), (508, 500, 498, 506), (496, 494, 513, 515), (514, 495, 497, 516), (499, 496, 515, 517), (516, 497, 500, 518), (501, 492, 511, 519), (512, 493, 502, 520), (494, 501, 519, 513), (520, 502, 495, 514), (504, 503, 521, 522), (521, 503, 505, 523), (506, 507, 525, 524), (526, 508, 506, 524), (499, 517, 525, 507), (526, 518, 500, 508), (521, 527, 528, 522), (529, 527, 521, 523), (527, 524, 525, 528), (526, 524, 527, 529), (511, 509, 530, 532), (531, 510, 512, 533), (515, 513, 534, 536), (535, 514, 516, 537), (517, 515, 536, 538), (537, 516, 518, 539), (519, 511, 532, 540), (533, 512, 520, 541), (513, 519, 540, 534), (541, 520, 514, 535), (525, 517, 538, 542), (539, 518, 526, 543), (509, 522, 544, 530), (545, 523, 510, 531), (522, 528, 546, 544), (547, 529, 523, 545), (528, 525, 542, 546), (543, 526, 529, 547), (532, 530, 548, 550), (549, 531, 533, 551), (536, 534, 552, 554), (553, 535, 537, 555), (538, 536, 554, 556), (555, 537, 539, 557), (540, 532, 550, 558), (551, 533, 541, 559), (534, 540, 558, 552), (559, 541, 535, 553), (542, 538, 556, 560), (557, 539, 543, 561), (530, 544, 562, 548), (563, 545, 531, 549), (544, 546, 564, 562), (565, 547, 545, 563), (546, 542, 560, 564), (561, 543, 547, 565), (550, 548, 566, 568), (567, 549, 551, 569), (554, 552, 570, 572), (571, 553, 555, 573), (556, 554, 572, 574), (573, 555, 557, 575), (558, 550, 568, 576), (569, 551, 559, 577), (552, 558, 576, 570), (577, 559, 553, 571), (560, 556, 574, 578), (575, 557, 561, 579), (548, 562, 580, 566), (581, 563, 549, 567), (562, 564, 582, 580), (583, 565, 563, 581), (564, 560, 578, 582), (579, 561, 565, 583), (568, 566, 584, 586), (585, 567, 569, 587), (572, 570, 588, 590), (589, 571, 573, 591), (574, 572, 590, 592), (591, 573, 575, 593), (576, 568, 586, 594), (587, 569, 577, 595), (570, 576, 594, 588), (595, 577, 571, 589), (578, 574, 592, 596), (593, 575, 579, 597), (566, 580, 598, 584), (599, 581, 567, 585), (580, 582, 600, 598), (601, 583, 581, 599), (582, 578, 596, 600), (597, 579, 583, 601), (586, 584, 604, 602), (605, 585, 587, 603), (590, 588, 608, 606), (609, 589, 591, 607), (592, 590, 606, 610), (607, 591, 593, 611), (594, 586, 602, 612), (603, 587, 595, 613), (588, 594, 612, 608), (613, 595, 589, 609), (596, 592, 610, 614), (611, 593, 597, 615), (584, 598, 616, 604), (617, 599, 585, 605), (598, 600, 618, 616), (619, 601, 599, 617), (600, 596, 614, 618), (615, 597, 601, 619), (602, 604, 622, 620), (623, 605, 603, 621), (606, 608, 626, 624), (627, 609, 607, 625), (610, 606, 624, 628), (625, 607, 611, 629), (612, 602, 620, 630), (621, 603, 613, 631), (608, 612, 630, 626), (631, 613, 609, 627), (614, 610, 628, 632), (629, 611, 615, 633), (604, 616, 634, 622), (635, 617, 605, 623), (616, 618, 636, 634), (637, 619, 617, 635), (618, 614, 632, 636), (633, 615, 619, 637), (646, 644, 656, 658), (657, 645, 647, 659), (650, 646, 658, 660), (659, 647, 651, 661), (662, 664, 670, 668), (671, 665, 663, 669), (666, 662, 668, 672), (669, 663, 667, 673), (674, 676, 680, 682), (681, 677, 675, 683), (678, 674, 682, 684), (683, 675, 679, 685), (686, 688, 692, 694), (693, 689, 687, 695), (690, 686, 694, 696), (695, 687, 691, 697), (694, 692, 698, 700), (699, 693, 695, 701), (696, 694, 700, 702), (701, 695, 697, 703), (700, 698, 704, 706), (705, 699, 701, 707), (702, 700, 706, 708), (707, 701, 703, 709), (706, 704, 710, 712), (711, 705, 707, 713), (708, 706, 712, 714), (713, 707, 709, 715), (716, 676, 674, 718), (675, 677, 717, 719), (718, 674, 678, 720), (679, 675, 719, 721), (724, 692, 688, 722), (689, 693, 725, 723), (726, 680, 676, 716), (677, 681, 727, 717), (720, 678, 684, 728), (685, 679, 721, 729), (730, 690, 696, 732), (697, 691, 731, 733), (734, 698, 692, 724), (693, 699, 735, 725), (736, 704, 698, 734), (699, 705, 737, 735), (738, 710, 704, 736), (705, 711, 739, 737), (740, 712, 710, 738), (711, 713, 741, 739), (732, 696, 702, 742), (703, 697, 733, 743), (742, 702, 708, 744), (709, 703, 743, 745), (746, 714, 712, 740), (713, 715, 747, 741), (714, 746, 744, 708), (745, 747, 715, 709), (670, 748, 750, 668), (751, 749, 671, 669), (748, 716, 718, 750), (719, 717, 749, 751), (668, 750, 752, 672), (753, 751, 669, 673), (750, 718, 720, 752), (721, 719, 751, 753), (644, 756, 754, 656), (755, 757, 645, 657), (756, 724, 722, 754), (723, 725, 757, 755), (664, 758, 748, 670), (749, 759, 665, 671), (758, 726, 716, 748), (717, 727, 759, 749), (672, 752, 760, 666), (761, 753, 673, 667), (752, 720, 728, 760), (729, 721, 753, 761), (660, 762, 764, 650), (765, 763, 661, 651), (762, 730, 732, 764), (733, 731, 763, 765), (642, 766, 756, 644), (757, 767, 643, 645), (766, 734, 724, 756), (725, 735, 767, 757), (648, 768, 766, 642), (767, 769, 649, 643), (768, 736, 734, 766), (735, 737, 769, 767), (640, 770, 768, 648), (769, 771, 641, 649), (770, 738, 736, 768), (737, 739, 771, 769), (638, 772, 770, 640), (771, 773, 639, 641), (772, 740, 738, 770), (739, 741, 773, 771), (650, 764, 774, 654), (775, 765, 651, 655), (764, 732, 742, 774), (743, 733, 765, 775), (654, 774, 776, 652), (777, 775, 655, 653), (774, 742, 744, 776), (745, 743, 775, 777), (652, 778, 772, 638), (773, 779, 653, 639), (778, 746, 740, 772), (741, 747, 779, 773), (778, 652, 776), (777, 653, 779), (746, 778, 776, 744), (777, 779, 747, 745), (622, 780, 782, 620), (783, 781, 623, 621), (780, 638, 640, 782), (641, 639, 781, 783), (626, 784, 786, 624), (787, 785, 627, 625), (784, 642, 644, 786), (645, 643, 785, 787), (624, 786, 788, 628), (789, 787, 625, 629), (786, 644, 646, 788), (647, 645, 787, 789), (620, 782, 790, 630), (791, 783, 621, 631), (782, 640, 648, 790), (649, 641, 783, 791), (630, 790, 784, 626), (785, 791, 631, 627), (790, 648, 642, 784), (643, 649, 791, 785), (628, 788, 792, 632), (793, 789, 629, 633), (788, 646, 650, 792), (651, 647, 789, 793), (634, 794, 780, 622), (781, 795, 635, 623), (794, 652, 638, 780), (639, 653, 795, 781), (636, 796, 794, 634), (795, 797, 637, 635), (796, 654, 652, 794), (653, 655, 797, 795), (632, 792, 796, 636), (797, 793, 633, 637), (792, 650, 654, 796), (655, 651, 793, 797), (479, 504, 492, 481), (493, 505, 480, 482), (492, 504, 509, 511), (510, 505, 493, 512), (504, 522, 509), (510, 523, 505), (478, 503, 504, 479), (505, 503, 478, 480), (656, 798, 799, 658), (798, 664, 662, 799), (658, 799, 800, 660), (799, 662, 666, 800), (680, 801, 802, 682), (801, 688, 686, 802), (682, 802, 803, 684), (802, 686, 690, 803), (688, 801, 804, 722), (801, 680, 726, 804), (684, 803, 805, 728), (803, 690, 730, 805), (754, 806, 798, 656), (806, 758, 664, 798), (722, 804, 806, 754), (804, 726, 758, 806), (760, 807, 800, 666), (807, 762, 660, 800), (728, 805, 807, 760), (805, 730, 762, 807), (665, 808, 809, 663), (808, 657, 659, 809), (663, 809, 810, 667), (809, 659, 661, 810), (689, 811, 812, 687), (811, 681, 683, 812), (687, 812, 813, 691), (812, 683, 685, 813), (681, 811, 814, 727), (811, 689, 723, 814), (691, 813, 815, 731), (813, 685, 729, 815), (759, 816, 808, 665), (816, 755, 657, 808), (727, 814, 816, 759), (814, 723, 755, 816), (763, 817, 810, 661), (817, 761, 667, 810), (731, 815, 817, 763), (815, 729, 761, 817), (392, 818, 819, 394), (818, 410, 408, 819), (394, 819, 820, 396), (819, 408, 412, 820), (398, 821, 818, 392), (821, 414, 410, 818), (396, 820, 822, 400), (820, 412, 416, 822), (402, 823, 821, 398), (823, 418, 414, 821), (400, 822, 824, 404), (822, 416, 420, 824), (406, 825, 823, 402), (825, 422, 418, 823), (404, 824, 825, 406), (824, 420, 422, 825), (411, 826, 827, 409), (826, 393, 395, 827), (409, 827, 828, 413), (827, 395, 397, 828), (415, 829, 826, 411), (829, 399, 393, 826), (413, 828, 830, 417), (828, 397, 401, 830), (419, 831, 829, 415), (831, 403, 399, 829), (417, 830, 832, 421), (830, 401, 405, 832), (423, 833, 831, 419), (833, 407, 403, 831), (421, 832, 833, 423), (832, 405, 407, 833), (235, 834, 835, 233), (834, 282, 280, 835), (233, 835, 836, 238), (835, 280, 284, 836), (245, 837, 834, 235), (837, 286, 282, 834), (238, 836, 838, 247), (836, 284, 288, 838), (255, 839, 837, 245), (839, 290, 286, 837), (247, 838, 840, 259), (838, 288, 292, 840), (276, 841, 839, 255), (841, 294, 290, 839), (259, 840, 841, 276), (840, 292, 294, 841), (283, 842, 843, 281), (842, 236, 234, 843), (281, 843, 844, 285), (843, 234, 239, 844), (287, 845, 842, 283), (845, 246, 236, 842), (285, 844, 846, 289), (844, 239, 248, 846), (291, 847, 845, 287), (847, 256, 246, 845), (289, 846, 848, 293), (846, 248, 260, 848), (295, 849, 847, 291), (849, 277, 256, 847), (293, 848, 849, 295), (848, 260, 277, 849)])
me_plane.polygons.foreach_set('use_smooth', [True] * 848)
me_plane.polygons.foreach_set('material_index', [0, 0, 0, 0, 0, 0, 0, 0, 0, 0, 0, 0, 0, 0, 0, 0, 0, 0, 0, 0, 0, 0, 0, 0, 0, 0, 0, 0, 0, 0, 0, 0, 0, 0, 0, 0, 0, 0, 0, 0, 0, 0, 0, 0, 0, 0, 0, 0, 0, 0, 0, 0, 0, 0, 0, 0, 0, 0, 0, 0, 0, 0, 0, 0, 0, 0, 0, 0, 0, 0, 0, 0, 0, 0, 0, 0, 0, 0, 0, 0, 0, 0, 0, 0, 0, 0, 0, 0, 0, 0, 0, 0, 0, 0, 0, 0, 0, 0, 0, 0, 0, 0, 0, 0, 0, 0, 0, 0, 0, 0, 1, 1, 1, 1, 1, 1, 1, 1, 1, 1, 1, 1, 1, 1, 1, 1, 1, 1, 1, 1, 0, 0, 0, 0, 0, 0, 0, 0, 0, 0, 0, 0, 0, 0, 0, 0, 0, 0, 0, 0, 0, 0, 0, 0, 0, 0, 0, 0, 0, 0, 1, 1, 0, 0, 1, 1, 0, 0, 1, 1, 0, 0, 1, 1, 0, 0, 1, 1, 1, 1, 0, 0, 0, 0, 1, 1, 0, 0, 0, 0, 0, 0, 0, 0, 0, 0, 0, 0, 0, 0, 0, 0, 0, 0, 0, 0, 0, 0, 0, 0, 0, 0, 0, 0, 0, 0, 0, 0, 0, 0, 0, 0, 0, 0, 0, 0, 0, 0, 0, 0, 0, 0, 0, 0, 0, 0, 0, 0, 0, 0, 0, 0, 0, 0, 0, 0, 0, 0, 0, 0, 0, 0, 0, 0, 0, 0, 0, 0, 0, 0, 0, 0, 0, 0, 0, 0, 0, 0, 0, 0, 0, 0, 0, 0, 0, 0, 0, 0, 0, 0, 0, 0, 0, 0, 0, 0, 0, 0, 0, 0, 0, 0, 0, 0, 0, 0, 0, 0, 0, 0, 0, 0, 0, 0, 0, 0, 0, 0, 0, 0, 0, 0, 0, 0, 0, 0, 0, 0, 0, 0, 0, 0, 0, 0, 0, 0, 0, 0, 0, 0, 0, 0, 0, 0, 0, 0, 0, 0, 0, 0, 0, 0, 0, 0, 0, 0, 0, 0, 0, 0, 0, 0, 0, 0, 0, 0, 0, 0, 0, 0, 0, 0, 0, 0, 0, 0, 0, 0, 0, 0, 0, 0, 0, 0, 0, 0, 0, 0, 0, 0, 0, 0, 0, 0, 0, 0, 0, 0, 0, 0, 0, 0, 0, 0, 0, 0, 0, 0, 0, 0, 0, 0, 0, 0, 0, 0, 0, 0, 0, 0, 0, 0, 0, 0, 0, 0, 0, 0, 0, 0, 0, 0, 0, 0, 0, 0, 0, 0, 0, 0, 0, 0, 0, 0, 0, 0, 0, 0, 0, 0, 0, 0, 0, 0, 0, 0, 0, 0, 0, 0, 0, 0, 0, 0, 0, 0, 0, 0, 0, 0, 0, 0, 0, 0, 0, 0, 0, 0, 0, 0, 0, 0, 0, 0, 0, 0, 0, 0, 0, 0, 0, 0, 0, 0, 0, 0, 0, 0, 0, 0, 0, 0, 0, 0, 0, 0, 0, 0, 0, 0, 0, 0, 0, 0, 0, 0, 0, 0, 0, 0, 0, 0, 0, 0, 0, 0, 0, 0, 0, 0, 0, 0, 0, 0, 0, 0, 0, 0, 0, 0, 0, 0, 0, 0, 0, 0, 0, 0, 0, 0, 0, 0, 0, 0, 0, 0, 0, 0, 0, 0, 0, 0, 0, 0, 0, 0, 0, 0, 0, 0, 0, 0, 0, 0, 0, 0, 0, 0, 0, 0, 0, 0, 0, 0, 0, 0, 0, 0, 0, 0, 0, 0, 0, 0, 0, 0, 0, 0, 0, 0, 0, 0, 0, 0, 0, 0, 0, 0, 0, 0, 0, 0, 0, 0, 0, 0, 0, 0, 0, 0, 0, 0, 0, 0, 0, 0, 0, 0, 0, 0, 0, 0, 0, 0, 0, 0, 0, 0, 0, 0, 0, 0, 0, 0, 0, 0, 0, 0, 0, 0, 0, 0, 0, 0, 0, 0, 0, 0, 0, 0, 0, 0, 0, 0, 0, 0, 0, 0, 0, 0, 0, 0, 0, 0, 0, 0, 0, 0, 0, 0, 0, 0, 0, 0, 0, 0, 0, 0, 0, 0, 0, 0, 0, 0, 0, 0, 0, 0, 0, 0, 0, 0, 0, 0, 0, 0, 0, 0, 0, 0, 0, 0, 0, 0, 0, 0, 0, 0, 0, 0, 0, 0, 0, 0, 0, 0, 0, 0, 0, 0, 0, 0, 0, 0, 0, 0, 0, 0, 0, 0, 0, 0, 0, 0, 0, 0, 0, 0, 0, 0, 0, 0, 0, 0, 0, 0, 0, 0, 0, 0, 0, 0, 0, 0, 0, 0, 0, 0, 0, 0, 0, 0, 0, 0, 0, 0, 0, 0, 0, 0, 0, 0, 0, 0, 0, 0, 0, 0, 0, 0, 0, 0, 0, 0, 0, 0, 0, 0, 0, 0, 0, 0, 0, 0, 0, 0, 0, 0, 0, 0, 0, 0, 0, 0, 0, 0, 0, 0, 0, 0, 0, 0, 0, 0, 0, 0, 0, 0, 0, 0, 0, 0, 0, 0, 0, 0, 0, 0, 0, 0, 0, 0, 0, 0, 0, 0, 0, 0, 0, 0, 0, 0, 0, 0, 0, 0, 0, 0])
me_plane.materials.append(mat_material)
me_plane.materials.append(mat_pupil)
me_plane.use_remesh_preserve_volume = False
me_plane.use_remesh_preserve_attributes = False
me_plane.use_mirror_vertex_groups = False
me_plane.update()
me_sphere = bpy.data.meshes.new('Sphere')
me_sphere.from_pydata([(1.042, -0.9565, 0.0136), (1.328, -0.4851, 0.01777), (1.413, 0.06018, 0.01924), (1.282, 0.5963, 0.01778), (0.9564, 1.042, 0.01361), (0.4851, 1.328, 0.007371), (-0.06018, 1.413, 1.029e-05), (-0.2091, 1.346, 0.3807), (0.2099, 1.204, 0.7107), (0.5969, 0.8797, 0.9326), (0.8931, 0.4211, 1.012), (1.053, -0.1017, 0.9382), (1.053, -0.609, 0.7211), (0.8926, -1.024, 0.3943), (0.5963, -1.282, 0.007352), (0.5435, -1.185, 0.5479), (0.408, -0.9073, 1.005), (0.2104, -0.4915, 1.309), (-0.01922, -0.000829, 1.414), (-0.2459, 0.49, 1.304), (-0.4352, 0.9062, 0.9947), (-0.5582, 1.184, 0.5344), (-0.903, 1.023, 0.371), (-1.072, 0.6082, 0.693), (-1.078, 0.1006, 0.9094), (-0.9203, -0.4222, 0.9873), (-0.622, -0.8808, 0.915), (-0.2291, -1.205, 0.7034), (0.1987, -1.346, 0.3846), (0.06018, -1.413, -1.049e-05), (-0.4851, -1.328, -0.007371), (-0.9564, -1.042, -0.01361), (-1.282, -0.5963, -0.01778), (-1.413, -0.06018, -0.01924), (-1.328, 0.4851, -0.01777), (-1.042, 0.9565, -0.0136), (-0.5963, 1.282, -0.007352), (-0.8926, 1.024, -0.3943), (-1.053, 0.609, -0.7211), (-1.053, 0.1017, -0.9382), (-0.8931, -0.4211, -1.012), (-0.5969, -0.8797, -0.9326), (-0.2099, -1.204, -0.7107), (0.2091, -1.346, -0.3807), (0.5582, -1.184, -0.5344), (0.4352, -0.9062, -0.9947), (0.2459, -0.49, -1.304), (0.01922, 0.0008291, -1.414), (-0.2104, 0.4915, -1.309), (-0.408, 0.9073, -1.005), (-0.5435, 1.185, -0.5479), (-0.1987, 1.346, -0.3846), (0.2291, 1.205, -0.7034), (0.622, 0.8808, -0.915), (0.9203, 0.4222, -0.9873), (1.078, -0.1006, -0.9094), (1.072, -0.6082, -0.693), (0.903, -1.023, -0.371)], [], [(36, 7, 6), (6, 7, 8, 5), (5, 8, 9, 4), (4, 9, 10, 3), (3, 10, 11, 2), (2, 11, 12, 1), (13, 0, 1, 12), (0, 13, 14), (13, 15, 14), (12, 16, 15, 13), (11, 17, 16, 12), (10, 18, 17, 11), (9, 19, 18, 10), (8, 20, 19, 9), (7, 21, 20, 8), (36, 21, 7), (36, 22, 21), (21, 22, 23, 20), (20, 23, 24, 19), (19, 24, 25, 18), (18, 25, 26, 17), (17, 26, 27, 16), (16, 27, 28, 15), (15, 28, 14), (28, 29, 14), (27, 30, 29, 28), (26, 31, 30, 27), (25, 32, 31, 26), (24, 33, 32, 25), (23, 34, 33, 24), (22, 35, 34, 23), (36, 35, 22), (36, 37, 35), (35, 37, 38, 34), (34, 38, 39, 33), (33, 39, 40, 32), (32, 40, 41, 31), (31, 41, 42, 30), (30, 42, 43, 29), (29, 43, 14), (43, 44, 14), (42, 45, 44, 43), (41, 46, 45, 42), (40, 47, 46, 41), (39, 48, 47, 40), (38, 49, 48, 39), (37, 50, 49, 38), (36, 50, 37), (36, 51, 50), (50, 51, 52, 49), (49, 52, 53, 48), (48, 53, 54, 47), (47, 54, 55, 46), (46, 55, 56, 45), (45, 56, 57, 44), (44, 57, 14), (57, 0, 14), (0, 57, 56, 1), (55, 2, 1, 56), (54, 3, 2, 55), (53, 4, 3, 54), (52, 5, 4, 53), (51, 6, 5, 52), (36, 6, 51)])
me_sphere.polygons.foreach_set('use_smooth', [True] * 64)
me_sphere.polygons.foreach_set('material_index', [0, 0, 0, 0, 0, 0, 0, 1, 1, 0, 0, 0, 0, 0, 0, 0, 0, 0, 0, 0, 0, 0, 0, 1, 1, 0, 0, 0, 0, 0, 0, 0, 0, 0, 0, 0, 0, 0, 0, 1, 1, 0, 0, 0, 0, 0, 0, 0, 0, 0, 0, 0, 0, 0, 0, 1, 1, 0, 0, 0, 0, 0, 0, 0])
me_sphere.materials.append(mat_eye)
me_sphere.materials.append(mat_pupil)
me_sphere.use_remesh_preserve_volume = False
me_sphere.use_remesh_preserve_attributes = False
me_sphere.use_mirror_vertex_groups = False
me_sphere.update()
me_sphere_002 = bpy.data.meshes.new('Sphere.002')
me_sphere_002.from_pydata([(-0.06018, -1.413, -1.016e-05), (0.4851, -1.328, -0.007371), (0.9564, -1.042, -0.01361), (1.282, -0.5963, -0.01778), (1.413, -0.06018, -0.01924), (1.328, 0.4851, -0.01777), (1.042, 0.9565, -0.0136), (0.903, 1.023, 0.371), (1.072, 0.6082, 0.693), (1.078, 0.1006, 0.9094), (0.9203, -0.4222, 0.9873), (0.622, -0.8808, 0.915), (0.2291, -1.205, 0.7034), (-0.1987, -1.346, 0.3846), (-0.5963, -1.282, 0.007352), (-0.5435, -1.185, 0.5479), (-0.408, -0.9073, 1.005), (-0.2104, -0.4915, 1.309), (0.01922, -0.0008285, 1.414), (0.2459, 0.49, 1.304), (0.4352, 0.9062, 0.9947), (0.5582, 1.184, 0.5344), (0.2091, 1.346, 0.3807), (-0.2099, 1.204, 0.7107), (-0.5969, 0.8797, 0.9326), (-0.8931, 0.4211, 1.012), (-1.053, -0.1017, 0.9382), (-1.053, -0.609, 0.7211), (-0.8926, -1.024, 0.3943), (-1.042, -0.9565, 0.0136), (-1.328, -0.4851, 0.01777), (-1.413, 0.06018, 0.01924), (-1.282, 0.5963, 0.01778), (-0.9564, 1.042, 0.01361), (-0.4851, 1.328, 0.007371), (0.06018, 1.413, 1e-05), (0.5963, 1.282, -0.007352), (0.1987, 1.346, -0.3846), (-0.2291, 1.205, -0.7034), (-0.622, 0.8808, -0.915), (-0.9203, 0.4222, -0.9873), (-1.078, -0.1006, -0.9094), (-1.072, -0.6082, -0.693), (-0.903, -1.023, -0.371), (-0.5582, -1.184, -0.5344), (-0.4352, -0.9062, -0.9947), (-0.2459, -0.49, -1.304), (-0.01922, 0.0008287, -1.414), (0.2104, 0.4915, -1.309), (0.408, 0.9073, -1.005), (0.5435, 1.185, -0.5479), (0.8926, 1.024, -0.3943), (1.053, 0.609, -0.7211), (1.053, 0.1017, -0.9382), (0.8931, -0.4211, -1.012), (0.5969, -0.8797, -0.9326), (0.2099, -1.204, -0.7107), (-0.2091, -1.346, -0.3807)], [], [(36, 7, 6), (6, 7, 8, 5), (5, 8, 9, 4), (4, 9, 10, 3), (3, 10, 11, 2), (2, 11, 12, 1), (13, 0, 1, 12), (0, 13, 14), (13, 15, 14), (12, 16, 15, 13), (11, 17, 16, 12), (10, 18, 17, 11), (9, 19, 18, 10), (8, 20, 19, 9), (7, 21, 20, 8), (36, 21, 7), (36, 22, 21), (21, 22, 23, 20), (20, 23, 24, 19), (19, 24, 25, 18), (18, 25, 26, 17), (17, 26, 27, 16), (16, 27, 28, 15), (15, 28, 14), (28, 29, 14), (27, 30, 29, 28), (26, 31, 30, 27), (25, 32, 31, 26), (24, 33, 32, 25), (23, 34, 33, 24), (22, 35, 34, 23), (36, 35, 22), (36, 37, 35), (35, 37, 38, 34), (34, 38, 39, 33), (33, 39, 40, 32), (32, 40, 41, 31), (31, 41, 42, 30), (30, 42, 43, 29), (29, 43, 14), (43, 44, 14), (42, 45, 44, 43), (41, 46, 45, 42), (40, 47, 46, 41), (39, 48, 47, 40), (38, 49, 48, 39), (37, 50, 49, 38), (36, 50, 37), (36, 51, 50), (50, 51, 52, 49), (49, 52, 53, 48), (48, 53, 54, 47), (47, 54, 55, 46), (46, 55, 56, 45), (45, 56, 57, 44), (44, 57, 14), (57, 0, 14), (0, 57, 56, 1), (55, 2, 1, 56), (54, 3, 2, 55), (53, 4, 3, 54), (52, 5, 4, 53), (51, 6, 5, 52), (36, 6, 51)])
me_sphere_002.polygons.foreach_set('use_smooth', [True] * 64)
me_sphere_002.polygons.foreach_set('material_index', [0, 0, 0, 0, 0, 0, 0, 1, 1, 0, 0, 0, 0, 0, 0, 0, 0, 0, 0, 0, 0, 0, 0, 1, 1, 0, 0, 0, 0, 0, 0, 0, 0, 0, 0, 0, 0, 0, 0, 1, 1, 0, 0, 0, 0, 0, 0, 0, 0, 0, 0, 0, 0, 0, 0, 1, 1, 0, 0, 0, 0, 0, 0, 0])
me_sphere_002.materials.append(mat_eye)
me_sphere_002.materials.append(mat_pupil)
me_sphere_002.use_remesh_preserve_volume = False
me_sphere_002.use_remesh_preserve_attributes = False
me_sphere_002.use_mirror_vertex_groups = False
me_sphere_002.update()
arm_armature = bpy.data.armatures.new('Armature')  # bones are not reproduced

# ---- objects
ob_plane = bpy.data.objects.new('Plane', me_plane)
ob_lamp = bpy.data.objects.new('Lamp', light_lamp)
ob_camera = bpy.data.objects.new('Camera', cam_camera_001)
ob_sphere = bpy.data.objects.new('Sphere', me_sphere)
ob_sphere_001 = bpy.data.objects.new('Sphere.001', me_sphere_002)
ob_armature = bpy.data.objects.new('Armature', arm_armature)
ob_lamp_001 = bpy.data.objects.new('Lamp.001', light_lamp_001)
ob_lamp_002 = bpy.data.objects.new('Lamp.002', light_lamp_002)

# ---- transforms, parenting, visibility, modifiers, constraints
ob_plane.location = (0.0, 0.0, 0.0)
ob_plane.rotation_euler = (1.571, -0.0, -0.0)
ob_plane.lock_rotations_4d = False
ob_plane.empty_display_type = 'ARROWS'
ob_plane.color = (0.0, 0.0, 0.0, 1.0)
ob_plane.lineart.crease_threshold = 0.0
_vg = ob_plane.vertex_groups.new(name='spine1')
for _i, _w in zip([478, 479, 480, 481, 482, 483, 484, 485, 486, 487, 488, 489, 492, 493, 494, 495, 496, 497, 498, 499, 500, 501, 502, 503, 504, 505, 506, 507, 508, 509, 510, 511, 512, 513, 514, 515, 516, 517, 518, 519, 520, 521, 522, 523, 524, 525, 526, 533, 535, 537, 539, 541, 543, 553, 555, 557, 559], [1.0, 1.0, 1.0, 1.0, 1.0, 1.0, 1.0, 1.0, 1.0, 1.0, 1.0, 1.0, 1.0, 1.0, 1.0, 1.0, 1.0, 1.0, 1.0, 1.0, 1.0, 1.0, 1.0, 1.0, 1.0, 1.0, 1.0, 1.0, 1.0, 1.0, 1.0, 1.0, 1.0, 1.0, 1.0, 1.0, 1.0, 1.0, 1.0, 1.0, 1.0, 1.0, 1.0, 1.0, 1.0, 1.0, 1.0, 0.0, 0.0, 0.0, 0.0, 0.0, 0.0, 0.0, 0.0, 0.0, 0.0]): _vg.add([_i], _w, 'REPLACE')
_vg = ob_plane.vertex_groups.new(name='upper_arm.l')
for _i, _w in zip([280, 282, 284, 286, 288, 290, 292, 294, 296, 298, 300, 302, 304, 306, 308, 310, 312, 314, 316, 318, 320, 322, 324, 326, 834, 835, 836, 837, 838, 839, 840, 841], [1.0, 1.0, 1.0, 1.0, 1.0, 1.0, 1.0, 1.0, 1.0, 1.0, 1.0, 1.0, 1.0, 1.0, 1.0, 1.0, 1.0, 1.0, 1.0, 1.0, 1.0, 1.0, 1.0, 0.0, 1.0, 1.0, 1.0, 1.0, 1.0, 1.0, 1.0, 1.0]): _vg.add([_i], _w, 'REPLACE')
_vg = ob_plane.vertex_groups.new(name='finger2.l')
_vg.add([408, 410, 412, 414, 416, 418, 420, 424, 426, 428, 430, 432, 434, 436, 438], 1.0, 'REPLACE')
_vg = ob_plane.vertex_groups.new(name='finger1.l')
_vg.add([408, 410, 412, 414, 416, 418, 420, 422, 818, 819, 820, 821, 822, 823, 824, 825], 1.0, 'REPLACE')
_vg = ob_plane.vertex_groups.new(name='hand.l')
_vg.add([376, 378, 380, 382, 384, 386, 388, 390, 392, 394, 396, 398, 400, 402, 404, 406, 440, 442, 444, 446, 448, 450, 452, 454, 456, 458, 460, 462, 818, 819, 820, 821, 822, 823, 824], 1.0, 'REPLACE')
_vg = ob_plane.vertex_groups.new(name='lower_arm.l')
_vg.add([312, 314, 316, 318, 320, 322, 324, 326, 328, 330, 332, 334, 336, 338, 340, 342, 344, 346, 348, 350, 352, 354, 356, 358, 360, 362, 364, 366, 368, 370, 372, 374, 376, 378, 380, 382, 384, 386, 388], 1.0, 'REPLACE')
_vg = ob_plane.vertex_groups.new(name='shoulder.l')
_vg.add([207, 210, 212, 228, 230, 233, 235, 237, 238, 240, 243, 245, 247, 249, 251, 252, 255, 257, 259, 261, 269, 271, 276, 278, 840, 841], 1.0, 'REPLACE')
_vg = ob_plane.vertex_groups.new(name='shoulder.r')
_vg.add([208, 211, 213, 229, 231, 234, 236, 237, 239, 241, 244, 246, 248, 250, 251, 253, 256, 258, 260, 262, 270, 272, 277, 279, 848, 849], 1.0, 'REPLACE')
_vg = ob_plane.vertex_groups.new(name='upper_arm.r')
_vg.add([281, 283, 285, 287, 289, 291, 293, 295, 297, 299, 301, 303, 305, 307, 309, 311, 313, 315, 317, 319, 321, 323, 325, 842, 843, 844, 845, 846, 847, 848, 849], 1.0, 'REPLACE')
_vg = ob_plane.vertex_groups.new(name='lower_arm.r')
_vg.add([313, 315, 317, 319, 321, 323, 325, 327, 329, 331, 333, 335, 337, 339, 341, 343, 345, 347, 349, 351, 353, 355, 357, 359, 361, 363, 365, 367, 369, 371, 373, 375, 377, 379, 381, 383, 385, 387, 389], 1.0, 'REPLACE')
_vg = ob_plane.vertex_groups.new(name='hand.r')
_vg.add([377, 379, 381, 383, 385, 387, 389, 391, 393, 395, 397, 399, 401, 403, 405, 407, 441, 443, 445, 447, 449, 451, 453, 455, 457, 459, 461, 463, 826, 827, 828, 829, 830, 831, 832], 1.0, 'REPLACE')
_vg = ob_plane.vertex_groups.new(name='finger1.r')
_vg.add([409, 411, 413, 415, 417, 419, 421, 423, 826, 827, 828, 829, 830, 831, 832, 833], 1.0, 'REPLACE')
_vg = ob_plane.vertex_groups.new(name='finger2.r')
_vg.add([409, 411, 413, 415, 417, 419, 421, 425, 427, 429, 431, 433, 435, 437, 439], 1.0, 'REPLACE')
_vg = ob_plane.vertex_groups.new(name='head')
for _i, _w in zip([0, 1, 2, 3, 4, 5, 6, 7, 8, 9, 10, 11, 12, 13, 14, 15, 16, 17, 18, 19, 20, 21, 22, 23, 24, 25, 26, 27, 28, 29, 30, 31, 32, 33, 34, 35, 36, 37, 38, 39, 40, 41, 42, 43, 44, 45, 46, 47, 48, 49, 50, 51, 52, 53, 54, 55, 56, 57, 58, 59, 60, 61, 62, 63, 64, 65, 66, 67, 68, 69, 70, 71, 72, 73, 74, 75, 76, 77, 78, 79, 80, 81, 82, 83, 84, 85, 86, 87, 88, 89, 90, 91, 92, 93, 94, 95, 96, 97, 98, 99, 100, 101, 102, 103, 104, 105, 106, 107, 108, 109, 110, 111, 112, 113, 114, 115, 116, 117, 118, 119, 120, 121, 122, 123, 124, 125, 126, 127, 128, 129, 130, 131, 132, 133, 134, 135, 136, 137, 138, 139, 140, 141, 142, 143, 144, 145, 146, 147, 148, 149, 150, 151, 152, 153, 154, 155, 156, 157, 158, 159, 160, 161, 162, 163, 164, 165, 166, 167, 168, 169, 170, 171, 172, 173, 174, 175, 176, 177, 178, 179, 180, 181, 182, 183, 184, 185, 186, 187, 188, 189, 190, 191, 192, 193, 194, 195, 196, 197, 198, 199, 200, 201, 202, 203, 204, 205, 206, 215, 216, 217, 218, 219, 220, 221, 222, 223, 224, 225, 226, 227], [1.0, 1.0, 1.0, 1.0, 1.0, 1.0, 1.0, 1.0, 1.0, 1.0, 1.0, 1.0, 1.0, 1.0, 1.0, 1.0, 1.0, 1.0, 1.0, 1.0, 1.0, 1.0, 1.0, 1.0, 1.0, 1.0, 1.0, 1.0, 1.0, 1.0, 1.0, 1.0, 1.0, 1.0, 1.0, 1.0, 1.0, 1.0, 1.0, 1.0, 1.0, 1.0, 1.0, 1.0, 1.0, 1.0, 1.0, 1.0, 1.0, 1.0, 1.0, 1.0, 1.0, 1.0, 1.0, 1.0, 1.0, 1.0, 1.0, 1.0, 1.0, 1.0, 0.0, 1.0, 1.0, 1.0, 1.0, 1.0, 1.0, 1.0, 1.0, 1.0, 1.0, 1.0, 1.0, 1.0, 1.0, 1.0, 1.0, 1.0, 1.0, 1.0, 1.0, 1.0, 1.0, 1.0, 1.0, 1.0, 1.0, 1.0, 1.0, 1.0, 1.0, 1.0, 1.0, 1.0, 1.0, 1.0, 1.0, 1.0, 1.0, 1.0, 1.0, 1.0, 1.0, 1.0, 1.0, 1.0, 1.0, 1.0, 1.0, 1.0, 1.0, 1.0, 1.0, 1.0, 1.0, 1.0, 1.0, 1.0, 1.0, 1.0, 1.0, 1.0, 1.0, 1.0, 1.0, 1.0, 1.0, 1.0, 1.0, 1.0, 1.0, 1.0, 1.0, 1.0, 1.0, 1.0, 1.0, 1.0, 1.0, 1.0, 1.0, 1.0, 1.0, 1.0, 1.0, 1.0, 1.0, 1.0, 1.0, 1.0, 1.0, 1.0, 1.0, 1.0, 1.0, 1.0, 1.0, 1.0, 1.0, 1.0, 1.0, 1.0, 1.0, 1.0, 1.0, 1.0, 1.0, 1.0, 1.0, 1.0, 1.0, 1.0, 1.0, 1.0, 1.0, 1.0, 1.0, 1.0, 1.0, 1.0, 1.0, 1.0, 1.0, 1.0, 1.0, 1.0, 1.0, 1.0, 1.0, 1.0, 1.0, 1.0, 1.0, 1.0, 1.0, 1.0, 1.0, 1.0, 1.0, 1.0, 1.0, 1.0, 1.0, 1.0, 1.0, 1.0, 1.0, 1.0, 1.0, 1.0, 1.0, 1.0, 1.0, 1.0, 1.0, 1.0, 1.0, 1.0]): _vg.add([_i], _w, 'REPLACE')
_vg = ob_plane.vertex_groups.new(name='neck')
for _i, _w in zip([60, 61, 62, 70, 120, 121, 129, 133, 134, 135, 143, 207, 208, 209, 210, 211, 212, 213, 214, 215, 216, 224, 228, 229], [1.0, 1.0, 1.0, 0.0, 1.0, 1.0, 0.0, 1.0, 1.0, 1.0, 0.0, 1.0, 1.0, 1.0, 1.0, 1.0, 1.0, 1.0, 1.0, 1.0, 1.0, 0.0, 1.0, 1.0]): _vg.add([_i], _w, 'REPLACE')
_vg = ob_plane.vertex_groups.new(name='spine5')
_vg.add([207, 208, 209, 212, 213, 214, 228, 229, 230, 231, 232, 235, 236, 237, 238, 239, 240, 241, 242, 243, 244, 249, 250, 251], 1.0, 'REPLACE')
_vg = ob_plane.vertex_groups.new(name='spine4')
_vg.add([240, 241, 242, 243, 244, 247, 248, 249, 250, 251, 252, 253, 254, 255, 256, 257, 258, 259, 260, 261, 262, 263, 264, 265, 266, 267, 268, 269, 270, 271, 272, 273, 274, 275, 276, 277, 278, 279], 1.0, 'REPLACE')
_vg = ob_plane.vertex_groups.new(name='spine3')
_vg.add([264, 265, 266, 267, 268, 269, 270, 271, 272, 273, 274, 275, 278, 279, 464, 465, 466, 467, 468, 469, 470, 471, 472, 473, 474, 475, 476, 477], 1.0, 'REPLACE')
_vg = ob_plane.vertex_groups.new(name='spine2')
for _i, _w in zip([464, 465, 466, 467, 468, 469, 470, 471, 472, 473, 474, 475, 476, 477, 478, 479, 480, 481, 482, 483, 484, 485, 486, 487, 488, 489, 490, 491, 492, 494, 495, 496, 497, 498, 500, 501, 503, 504], [1.0, 1.0, 1.0, 1.0, 1.0, 1.0, 1.0, 1.0, 1.0, 1.0, 1.0, 1.0, 1.0, 1.0, 1.0, 1.0, 1.0, 1.0, 1.0, 1.0, 1.0, 1.0, 1.0, 1.0, 1.0, 1.0, 1.0, 1.0, 0.0, 0.0, 0.0, 0.0, 0.0, 0.0, 0.0, 0.0, 0.0, 0.0]): _vg.add([_i], _w, 'REPLACE')
_vg = ob_plane.vertex_groups.new(name='upper_leg.l')
for _i, _w in zip([509, 511, 513, 515, 517, 519, 522, 525, 527, 528, 530, 532, 534, 536, 538, 540, 542, 544, 546, 548, 550, 552, 554, 556, 558, 560, 562, 564, 566, 568, 570, 572, 574, 576, 578, 580, 582, 584, 586, 588, 590, 592, 594, 596, 598, 600], [1.0, 1.0, 1.0, 1.0, 1.0, 1.0, 1.0, 1.0, 0.1794, 1.0, 1.0, 1.0, 1.0, 1.0, 1.0, 1.0, 1.0, 1.0, 1.0, 1.0, 1.0, 1.0, 1.0, 1.0, 1.0, 1.0, 1.0, 1.0, 1.0, 1.0, 1.0, 1.0, 1.0, 1.0, 1.0, 1.0, 1.0, 1.0, 1.0, 1.0, 1.0, 1.0, 1.0, 1.0, 1.0, 1.0]): _vg.add([_i], _w, 'REPLACE')
_vg = ob_plane.vertex_groups.new(name='upper_leg.r')
for _i, _w in zip([500, 506, 508, 510, 512, 514, 516, 518, 520, 523, 524, 526, 527, 529, 531, 533, 535, 537, 539, 541, 543, 545, 547, 549, 551, 553, 555, 557, 559, 561, 563, 565, 567, 569, 571, 573, 575, 577, 579, 581, 583, 585, 587, 589, 591, 593, 595, 597, 599, 601], [0.0, 0.0, 0.0, 1.0, 1.0, 1.0, 1.0, 1.0, 1.0, 1.0, 0.0, 1.0, 0.0, 1.0, 1.0, 1.0, 1.0, 1.0, 1.0, 1.0, 1.0, 1.0, 1.0, 1.0, 1.0, 1.0, 1.0, 1.0, 1.0, 1.0, 1.0, 1.0, 1.0, 1.0, 1.0, 1.0, 1.0, 1.0, 1.0, 1.0, 1.0, 1.0, 1.0, 1.0, 1.0, 1.0, 1.0, 1.0, 1.0, 1.0]): _vg.add([_i], _w, 'REPLACE')
_vg = ob_plane.vertex_groups.new(name='lower_leg.l')
_vg.add([584, 586, 588, 590, 592, 594, 596, 598, 600, 602, 604, 606, 608, 610, 612, 614, 616, 618, 620, 622, 624, 626, 628, 630, 632, 634, 636, 638, 640, 642, 644, 646, 648, 650, 652, 654, 780, 782, 784, 786, 788, 790, 792, 794, 796], 1.0, 'REPLACE')
_vg = ob_plane.vertex_groups.new(name='lower_leg.r')
_vg.add([585, 587, 589, 591, 593, 595, 597, 599, 601, 603, 605, 607, 609, 611, 613, 615, 617, 619, 621, 623, 625, 627, 629, 631, 633, 635, 637, 639, 641, 643, 645, 647, 649, 651, 653, 655, 781, 783, 785, 787, 789, 791, 793, 795, 797], 1.0, 'REPLACE')
_vg = ob_plane.vertex_groups.new(name='foot.l')
for _i, _w in zip([638, 640, 642, 644, 646, 648, 650, 652, 654, 656, 658, 660, 686, 688, 690, 692, 694, 696, 698, 700, 702, 704, 706, 708, 710, 712, 714, 722, 724, 730, 732, 734, 736, 738, 740, 742, 744, 746, 754, 756, 762, 764, 766, 768, 770, 772, 774, 776, 778, 784, 786, 798, 799, 800, 801, 802, 803, 804, 805, 806, 807], [1.0, 1.0, 1.0, 1.0, 1.0, 1.0, 1.0, 1.0, 1.0, 1.0, 1.0, 1.0, 1.0, 1.0, 1.0, 1.0, 1.0, 1.0, 1.0, 1.0, 1.0, 1.0, 1.0, 1.0, 1.0, 1.0, 1.0, 1.0, 1.0, 1.0, 1.0, 1.0, 1.0, 1.0, 1.0, 1.0, 1.0, 1.0, 1.0, 1.0, 1.0, 1.0, 1.0, 1.0, 1.0, 1.0, 1.0, 1.0, 1.0, 0.0, 0.0, 1.0, 1.0, 1.0, 1.0, 1.0, 1.0, 1.0, 1.0, 1.0, 1.0]): _vg.add([_i], _w, 'REPLACE')
_vg = ob_plane.vertex_groups.new(name='foot.r')
_vg.add([639, 641, 643, 645, 647, 649, 651, 653, 655, 657, 659, 661, 687, 689, 691, 693, 695, 697, 699, 701, 703, 705, 707, 709, 711, 713, 715, 723, 725, 731, 733, 735, 737, 739, 741, 743, 745, 747, 755, 757, 763, 765, 767, 769, 771, 773, 775, 777, 779, 808, 809, 810, 811, 812, 813, 814, 815, 816, 817], 1.0, 'REPLACE')
_vg = ob_plane.vertex_groups.new(name='toe.l')
_vg.add([662, 664, 666, 668, 670, 672, 674, 676, 678, 680, 682, 684, 716, 718, 720, 726, 728, 748, 750, 752, 758, 760, 798, 799, 800, 801, 802, 803, 804, 805, 806], 1.0, 'REPLACE')
_vg = ob_plane.vertex_groups.new(name='toe.r')
_vg.add([663, 665, 667, 669, 671, 673, 675, 677, 679, 681, 683, 685, 717, 719, 721, 727, 729, 749, 751, 753, 759, 761, 808, 809, 810, 811, 812, 813, 814, 815, 816], 1.0, 'REPLACE')
_vg = ob_plane.vertex_groups.new(name='hip.r')
_vg = ob_plane.vertex_groups.new(name='hip.l')
_m = ob_plane.modifiers.new('Armature', 'ARMATURE')
_m.object = ob_armature
_m = ob_plane.modifiers.new('Subsurf', 'SUBSURF')
_m.uv_smooth = 'NONE'
_m.quality = 2
_m.show_only_control_edges = False
ob_lamp.location = (9.313, -5.836, 15.74)
ob_lamp.lock_rotations_4d = False
ob_lamp.empty_display_type = 'ARROWS'
ob_lamp.color = (0.0, 0.0, 0.0, 1.0)
ob_lamp.lineart.crease_threshold = 0.0
ob_camera.location = (25.38, -25.84, -2.548)
ob_camera.rotation_euler = (1.394, -0.0811, 0.7781)
ob_camera.lock_rotations_4d = False
ob_camera.empty_display_type = 'ARROWS'
ob_camera.color = (0.0, 0.0, 0.0, 1.0)
ob_camera.lineart.crease_threshold = 0.0
ob_sphere.parent = ob_armature
ob_sphere.matrix_parent_inverse = Matrix(((1.0, 0.0, 0.0, -0.0), (0.0, 0.0, 1.0, -4.851), (0.0, -1.0, -5.96e-08, 3.839), (0.0, 0.0, 0.0, 1.0)))
ob_sphere.location = (1.247, 0.6148, 1.503)
ob_sphere.scale = (0.5607, 0.5607, 0.5607)
ob_sphere.lock_rotations_4d = False
ob_sphere.empty_display_type = 'ARROWS'
ob_sphere.color = (0.0, 0.0, 0.0, 1.0)
ob_sphere.show_axis = True
ob_sphere.lineart.crease_threshold = 0.0
_m = ob_sphere.modifiers.new('Armature', 'ARMATURE')
_m.object = ob_armature
_m = ob_sphere.modifiers.new('Subsurf', 'SUBSURF')
_m.uv_smooth = 'NONE'
_m.quality = 2
_m.show_only_control_edges = False
_c = ob_sphere.constraints.new('TRACK_TO'); _c.name = 'Const'
_c.target = ob_armature
_c.subtarget = 'eyes'
_c.track_axis = 'TRACK_NEGATIVE_Y'
_c.up_axis = 'UP_Z'
ob_sphere_001.parent = ob_armature
ob_sphere_001.matrix_parent_inverse = Matrix(((1.0, 0.0, 0.0, -0.0), (0.0, 0.0, 1.0, -4.851), (0.0, -1.0, -5.96e-08, 3.839), (0.0, 0.0, 0.0, 1.0)))
ob_sphere_001.location = (-1.247, 0.6148, 1.503)
ob_sphere_001.scale = (0.5607, 0.5607, 0.5607)
ob_sphere_001.lock_rotations_4d = False
ob_sphere_001.empty_display_type = 'ARROWS'
ob_sphere_001.color = (0.0, 0.0, 0.0, 1.0)
ob_sphere_001.show_axis = True
ob_sphere_001.lineart.crease_threshold = 0.0
_m = ob_sphere_001.modifiers.new('Armature', 'ARMATURE')
_m.object = ob_armature
_m = ob_sphere_001.modifiers.new('Subsurf', 'SUBSURF')
_m.uv_smooth = 'NONE'
_m.quality = 2
_m.show_only_control_edges = False
_c = ob_sphere_001.constraints.new('TRACK_TO'); _c.name = 'Const'
_c.target = ob_armature
_c.subtarget = 'eyes'
_c.track_axis = 'TRACK_NEGATIVE_Y'
_c.up_axis = 'UP_Z'
ob_armature.location = (0.0, 1.366, -9.424)
ob_armature.rotation_euler = (1.571, -0.0, -0.0)
ob_armature.lock_rotations_4d = False
ob_armature.empty_display_type = 'ARROWS'
ob_armature.color = (0.0, 0.0, 0.0, 1.0)
ob_armature.show_in_front = True
ob_armature.lineart.crease_threshold = 0.0
ob_lamp_001.location = (-9.902, 13.68, 9.64)
ob_lamp_001.rotation_euler = (-0.8933, -0.0, 0.8517)
ob_lamp_001.lock_rotations_4d = False
ob_lamp_001.empty_display_type = 'ARROWS'
ob_lamp_001.color = (0.0, 0.0, 0.0, 1.0)
ob_lamp_001.lineart.crease_threshold = 0.0
ob_lamp_002.location = (9.313, -17.44, -11.69)
ob_lamp_002.lock_rotations_4d = False
ob_lamp_002.empty_display_type = 'ARROWS'
ob_lamp_002.color = (0.0, 0.0, 0.0, 1.0)
ob_lamp_002.lineart.crease_threshold = 0.0

# ---- collection membership
col_collection_1.objects.link(ob_plane)
col_collection_2.objects.link(ob_lamp)
col_collection_2.objects.link(ob_camera)
col_collection_2.objects.link(ob_sphere)
col_collection_2.objects.link(ob_sphere_001)
col_collection_3.objects.link(ob_armature)
col_collection_5.objects.link(ob_lamp_001)
col_collection_20.objects.link(ob_lamp_002)

# ---- scene / render settings (as saved in the file)
scene.camera = ob_camera
scene.frame_start = 1; scene.frame_end = 21; scene.frame_set(1)
scene.render.engine = 'BLENDER_EEVEE_NEXT'
scene.render.image_settings.file_format = 'FFMPEG'
scene.render.image_settings.color_mode = 'RGB'
scene.render.image_settings.compression = 90
scene.render.resolution_x = 320
scene.render.resolution_y = 240
scene.render.pixel_aspect_x = 100.0
scene.render.pixel_aspect_y = 100.0
scene.render.fps = 25
scene.render.dither_intensity = 0.0
scene.render.use_sequencer = False
scene.render.bake_bias = 0.0
scene.render.use_stamp_time = False
scene.render.use_stamp_date = False
scene.render.use_stamp_frame = False
scene.render.use_stamp_camera = False
scene.render.use_stamp_scene = False
scene.render.use_stamp_filename = False
scene.render.use_stamp_render_time = False
scene.render.stamp_font_size = 0
scene.cycles.use_denoising = False
scene.cycles.samples = 10
scene.cycles.sampling_pattern = 'TABULATED_SOBOL'
scene.cycles.light_sampling_threshold = 0.0
scene.cycles.use_adaptive_sampling = False
scene.cycles.use_light_tree = False
scene.cycles.blur_glossy = 0.0
scene.cycles.volume_bounces = 1
scene.cycles.pixel_filter_type = 'GAUSSIAN'
scene.cycles.sample_clamp_indirect = 0.0
scene.view_settings.view_transform = 'Raw'
bpy.context.view_layer.update()

